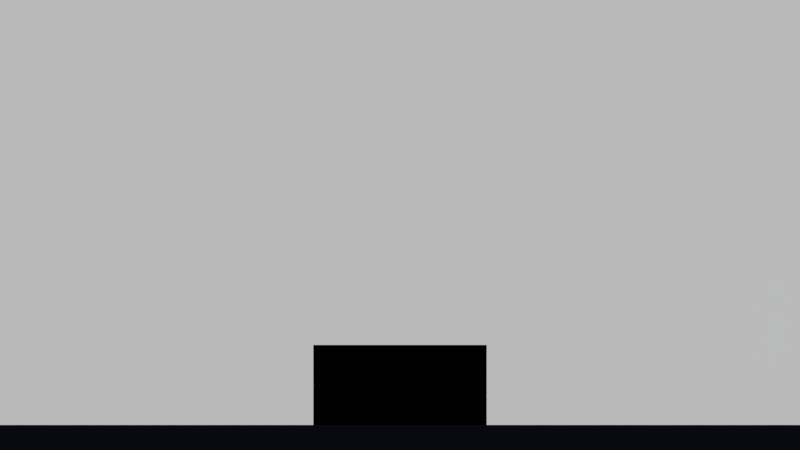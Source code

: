 # Source: waveminer.blend  (saved by Blender 2.78.0; exported with 4.5.12 LTS)
import bpy
from mathutils import Matrix  # noqa: F401  (used for matrix-valued properties, if any)

bpy.ops.wm.read_factory_settings(use_empty=True)
scene = bpy.context.scene
scene.name = 'Scene'

# ---- collections
col_collection_1 = bpy.data.collections.new('Collection 1'); scene.collection.children.link(col_collection_1)
col_collection_2 = bpy.data.collections.new('Collection 2'); scene.collection.children.link(col_collection_2)
col_collection_2.hide_render = True
col_collection_2.hide_viewport = True
col_collection_3 = bpy.data.collections.new('Collection 3'); scene.collection.children.link(col_collection_3)
col_collection_3.hide_render = True
col_collection_3.hide_viewport = True
col_collection_4 = bpy.data.collections.new('Collection 4'); scene.collection.children.link(col_collection_4)
col_collection_4.hide_render = True
col_collection_4.hide_viewport = True
col_collection_5 = bpy.data.collections.new('Collection 5'); scene.collection.children.link(col_collection_5)
col_collection_5.hide_render = True
col_collection_5.hide_viewport = True

# ---- materials (node trees are filled in below, after node groups)
mat_main_title = bpy.data.materials.new('main_title')
mat_main_title.alpha_threshold = 0.0
mat_main_title.use_transparent_shadow = False
mat_main_title.roughness = 0.5
mat_main_play = bpy.data.materials.new('main_play')
mat_main_play.alpha_threshold = 0.0
mat_main_play.use_transparent_shadow = False
mat_main_play.roughness = 0.5
mat_goal = bpy.data.materials.new('goal')
mat_goal.alpha_threshold = 0.0
mat_goal.use_transparent_shadow = False
mat_goal.diffuse_color = (0.0, 0.0, 0.0, 1.0)
mat_goal.roughness = 0.5
mat_material = bpy.data.materials.new('Material')
mat_material.alpha_threshold = 0.0
mat_material.use_transparent_shadow = False
mat_material.diffuse_color = (0.6, 0.8, 0.5001, 1.0)
mat_material.roughness = 0.5
mat_material.line_color = (0.0, 0.0, 0.0, 1.0)
mat_material_002 = bpy.data.materials.new('Material.002')
mat_material_002.alpha_threshold = 0.0
mat_material_002.use_transparent_shadow = False
mat_material_002.diffuse_color = (0.108, 0.8, 0.7771, 1.0)
mat_material_002.roughness = 0.5
mat_parallax1_001 = bpy.data.materials.new('parallax1.001')
mat_parallax1_001.alpha_threshold = 0.0
mat_parallax1_001.use_transparent_shadow = False
mat_parallax1_001.diffuse_color = (0.0, 0.0, 0.0, 1.0)
mat_parallax1_001.roughness = 0.5
mat_parallax1 = bpy.data.materials.new('parallax1')
mat_parallax1.alpha_threshold = 0.0
mat_parallax1.use_transparent_shadow = False
mat_parallax1.diffuse_color = (0.004025, 0.004391, 0.008568, 1.0)
mat_parallax1.roughness = 0.5
mat_hud = bpy.data.materials.new('hud')
mat_hud.alpha_threshold = 0.0
mat_hud.use_transparent_shadow = False
mat_hud.diffuse_color = (0.0, 0.0, 0.0, 1.0)
mat_hud.roughness = 0.5
mat_material_001 = bpy.data.materials.new('Material.001')
mat_material_001.alpha_threshold = 0.0
mat_material_001.use_transparent_shadow = False
mat_material_001.diffuse_color = (0.8, 0.0, 0.01082, 1.0)
mat_material_001.roughness = 0.5
mat_material_008 = bpy.data.materials.new('Material.008')
mat_material_008.alpha_threshold = 0.0
mat_material_008.use_transparent_shadow = False
mat_material_008.roughness = 0.5
mat_scrap004 = bpy.data.materials.new('Scrap004')
mat_scrap004.alpha_threshold = 0.0
mat_scrap004.use_transparent_shadow = False
mat_scrap004.diffuse_color = (0.0, 0.0, 0.0, 1.0)
mat_scrap004.roughness = 0.5
mat_scrap003 = bpy.data.materials.new('Scrap003')
mat_scrap003.alpha_threshold = 0.0
mat_scrap003.use_transparent_shadow = False
mat_scrap003.diffuse_color = (0.0, 0.0, 0.0, 1.0)
mat_scrap003.roughness = 0.5
mat_material_006 = bpy.data.materials.new('Material.006')
mat_material_006.alpha_threshold = 0.0
mat_material_006.use_transparent_shadow = False
mat_material_006.roughness = 0.5
mat_material_005 = bpy.data.materials.new('Material.005')
mat_material_005.alpha_threshold = 0.0
mat_material_005.use_transparent_shadow = False
mat_material_005.diffuse_color = (0.4969, 0.7305, 0.9647, 1.0)
mat_material_005.roughness = 0.5
mat_material_004 = bpy.data.materials.new('Material.004')
mat_material_004.alpha_threshold = 0.0
mat_material_004.use_transparent_shadow = False
mat_material_004.diffuse_color = (0.1274, 0.4621, 0.9216, 1.0)
mat_material_004.roughness = 0.5
mat_material_003 = bpy.data.materials.new('Material.003')
mat_material_003.alpha_threshold = 0.0
mat_material_003.use_transparent_shadow = False
mat_material_003.diffuse_color = (0.01521, 0.305, 0.8963, 1.0)
mat_material_003.roughness = 0.5
mat_scrap001 = bpy.data.materials.new('Scrap001')
mat_scrap001.alpha_threshold = 0.0
mat_scrap001.use_transparent_shadow = False
mat_scrap001.diffuse_color = (0.0, 0.0, 0.0, 1.0)
mat_scrap001.roughness = 0.5
mat_scrap005 = bpy.data.materials.new('Scrap005')
mat_scrap005.alpha_threshold = 0.0
mat_scrap005.use_transparent_shadow = False
mat_scrap005.diffuse_color = (0.4706, 1.0, 0.0, 1.0)
mat_scrap005.roughness = 0.5
mat_scrap002 = bpy.data.materials.new('Scrap002')
mat_scrap002.alpha_threshold = 0.0
mat_scrap002.use_transparent_shadow = False
mat_scrap002.diffuse_color = (0.0, 0.0, 0.0, 1.0)
mat_scrap002.roughness = 0.5
mat_input_twinkle_3 = bpy.data.materials.new('input_twinkle_3')
mat_input_twinkle_3.alpha_threshold = 0.0
mat_input_twinkle_3.use_transparent_shadow = False
mat_input_twinkle_3.diffuse_color = (0.0, 0.0, 0.0, 1.0)
mat_input_twinkle_3.roughness = 0.5
mat_input_twinkle_2 = bpy.data.materials.new('input_twinkle_2')
mat_input_twinkle_2.alpha_threshold = 0.0
mat_input_twinkle_2.use_transparent_shadow = False
mat_input_twinkle_2.diffuse_color = (0.0, 0.0, 0.0, 1.0)
mat_input_twinkle_2.roughness = 0.5
mat_input_twinkle_1 = bpy.data.materials.new('input_twinkle_1')
mat_input_twinkle_1.alpha_threshold = 0.0
mat_input_twinkle_1.use_transparent_shadow = False
mat_input_twinkle_1.diffuse_color = (0.0, 0.0, 0.0, 1.0)
mat_input_twinkle_1.roughness = 0.5
mat_player_scared_5 = bpy.data.materials.new('player_scared_5')
mat_player_scared_5.alpha_threshold = 0.0
mat_player_scared_5.use_transparent_shadow = False
mat_player_scared_5.diffuse_color = (0.0, 0.0, 0.0, 1.0)
mat_player_scared_5.roughness = 0.5
mat_player_scared_4 = bpy.data.materials.new('player_scared_4')
mat_player_scared_4.alpha_threshold = 0.0
mat_player_scared_4.use_transparent_shadow = False
mat_player_scared_4.diffuse_color = (0.0, 0.0, 0.0, 1.0)
mat_player_scared_4.roughness = 0.5
mat_player_scared_3 = bpy.data.materials.new('player_scared_3')
mat_player_scared_3.alpha_threshold = 0.0
mat_player_scared_3.use_transparent_shadow = False
mat_player_scared_3.diffuse_color = (0.0, 0.0, 0.0, 1.0)
mat_player_scared_3.roughness = 0.5
mat_player_scared_2 = bpy.data.materials.new('player_scared_2')
mat_player_scared_2.alpha_threshold = 0.0
mat_player_scared_2.use_transparent_shadow = False
mat_player_scared_2.diffuse_color = (0.0, 0.0, 0.0, 1.0)
mat_player_scared_2.roughness = 0.5
mat_player_scared_1_001 = bpy.data.materials.new('player_scared_1.001')
mat_player_scared_1_001.alpha_threshold = 0.0
mat_player_scared_1_001.use_transparent_shadow = False
mat_player_scared_1_001.diffuse_color = (0.0, 0.0, 0.0, 1.0)
mat_player_scared_1_001.roughness = 0.5
mat_asteroid_rotate_12 = bpy.data.materials.new('asteroid_rotate_12')
mat_asteroid_rotate_12.alpha_threshold = 0.0
mat_asteroid_rotate_12.use_transparent_shadow = False
mat_asteroid_rotate_12.diffuse_color = (0.0, 0.0, 0.0, 1.0)
mat_asteroid_rotate_12.roughness = 0.5
mat_asteroid_rotate_11 = bpy.data.materials.new('asteroid_rotate_11')
mat_asteroid_rotate_11.alpha_threshold = 0.0
mat_asteroid_rotate_11.use_transparent_shadow = False
mat_asteroid_rotate_11.diffuse_color = (0.0, 0.0, 0.0, 1.0)
mat_asteroid_rotate_11.roughness = 0.5
mat_asteroid_rotate_10 = bpy.data.materials.new('asteroid_rotate_10')
mat_asteroid_rotate_10.alpha_threshold = 0.0
mat_asteroid_rotate_10.use_transparent_shadow = False
mat_asteroid_rotate_10.diffuse_color = (0.0, 0.0, 0.0, 1.0)
mat_asteroid_rotate_10.roughness = 0.5
mat_asteroid_rotate_9 = bpy.data.materials.new('asteroid_rotate_9')
mat_asteroid_rotate_9.alpha_threshold = 0.0
mat_asteroid_rotate_9.use_transparent_shadow = False
mat_asteroid_rotate_9.diffuse_color = (0.0, 0.0, 0.0, 1.0)
mat_asteroid_rotate_9.roughness = 0.5
mat_asteroid_rotate_8 = bpy.data.materials.new('asteroid_rotate_8')
mat_asteroid_rotate_8.alpha_threshold = 0.0
mat_asteroid_rotate_8.use_transparent_shadow = False
mat_asteroid_rotate_8.diffuse_color = (0.0, 0.0, 0.0, 1.0)
mat_asteroid_rotate_8.roughness = 0.5
mat_asteroid_rotate_7 = bpy.data.materials.new('asteroid_rotate_7')
mat_asteroid_rotate_7.alpha_threshold = 0.0
mat_asteroid_rotate_7.use_transparent_shadow = False
mat_asteroid_rotate_7.diffuse_color = (0.0, 0.0, 0.0, 1.0)
mat_asteroid_rotate_7.roughness = 0.5
mat_asteroid_rotate_6 = bpy.data.materials.new('asteroid_rotate_6')
mat_asteroid_rotate_6.alpha_threshold = 0.0
mat_asteroid_rotate_6.use_transparent_shadow = False
mat_asteroid_rotate_6.diffuse_color = (0.0, 0.0, 0.0, 1.0)
mat_asteroid_rotate_6.roughness = 0.5
mat_asteroid_rotate_5 = bpy.data.materials.new('asteroid_rotate_5')
mat_asteroid_rotate_5.alpha_threshold = 0.0
mat_asteroid_rotate_5.use_transparent_shadow = False
mat_asteroid_rotate_5.diffuse_color = (0.0, 0.0, 0.0, 1.0)
mat_asteroid_rotate_5.roughness = 0.5
mat_asteroid_rotate_4 = bpy.data.materials.new('asteroid_rotate_4')
mat_asteroid_rotate_4.alpha_threshold = 0.0
mat_asteroid_rotate_4.use_transparent_shadow = False
mat_asteroid_rotate_4.diffuse_color = (0.0, 0.0, 0.0, 1.0)
mat_asteroid_rotate_4.roughness = 0.5
mat_asteroid_rotate_3 = bpy.data.materials.new('asteroid_rotate_3')
mat_asteroid_rotate_3.alpha_threshold = 0.0
mat_asteroid_rotate_3.use_transparent_shadow = False
mat_asteroid_rotate_3.diffuse_color = (0.0, 0.0, 0.0, 1.0)
mat_asteroid_rotate_3.roughness = 0.5
mat_asteroid_rotate_2 = bpy.data.materials.new('asteroid_rotate_2')
mat_asteroid_rotate_2.alpha_threshold = 0.0
mat_asteroid_rotate_2.use_transparent_shadow = False
mat_asteroid_rotate_2.diffuse_color = (0.0, 0.0, 0.0, 1.0)
mat_asteroid_rotate_2.roughness = 0.5
mat_asteroid_rotate_1 = bpy.data.materials.new('asteroid_rotate_1')
mat_asteroid_rotate_1.alpha_threshold = 0.0
mat_asteroid_rotate_1.use_transparent_shadow = False
mat_asteroid_rotate_1.diffuse_color = (0.0, 0.0, 0.0, 1.0)
mat_asteroid_rotate_1.roughness = 0.5
mat_material_007 = bpy.data.materials.new('Material.007')
mat_material_007.alpha_threshold = 0.0
mat_material_007.use_transparent_shadow = False
mat_material_007.roughness = 0.5
mat_stars_3_4 = bpy.data.materials.new('stars_3_4')
mat_stars_3_4.alpha_threshold = 0.0
mat_stars_3_4.use_transparent_shadow = False
mat_stars_3_4.diffuse_color = (0.0, 0.0, 0.0, 1.0)
mat_stars_3_4.roughness = 0.5
mat_stars_3_3 = bpy.data.materials.new('stars_3_3')
mat_stars_3_3.alpha_threshold = 0.0
mat_stars_3_3.use_transparent_shadow = False
mat_stars_3_3.diffuse_color = (0.0, 0.0, 0.0, 1.0)
mat_stars_3_3.roughness = 0.5
mat_stars_3_2 = bpy.data.materials.new('stars_3_2')
mat_stars_3_2.alpha_threshold = 0.0
mat_stars_3_2.use_transparent_shadow = False
mat_stars_3_2.diffuse_color = (0.0, 0.0, 0.0, 1.0)
mat_stars_3_2.roughness = 0.5
mat_stars_3_1 = bpy.data.materials.new('stars_3_1')
mat_stars_3_1.alpha_threshold = 0.0
mat_stars_3_1.use_transparent_shadow = False
mat_stars_3_1.diffuse_color = (0.0, 0.0, 0.0, 1.0)
mat_stars_3_1.roughness = 0.5
mat_stars_2_4 = bpy.data.materials.new('stars_2_4')
mat_stars_2_4.alpha_threshold = 0.0
mat_stars_2_4.use_transparent_shadow = False
mat_stars_2_4.diffuse_color = (0.0, 0.0, 0.0, 1.0)
mat_stars_2_4.roughness = 0.5
mat_stars_2_3 = bpy.data.materials.new('stars_2_3')
mat_stars_2_3.alpha_threshold = 0.0
mat_stars_2_3.use_transparent_shadow = False
mat_stars_2_3.diffuse_color = (0.0, 0.0, 0.0, 1.0)
mat_stars_2_3.roughness = 0.5
mat_stars_2_2 = bpy.data.materials.new('stars_2_2')
mat_stars_2_2.alpha_threshold = 0.0
mat_stars_2_2.use_transparent_shadow = False
mat_stars_2_2.diffuse_color = (0.0, 0.0, 0.0, 1.0)
mat_stars_2_2.roughness = 0.5
mat_stars_2_1 = bpy.data.materials.new('stars_2_1')
mat_stars_2_1.alpha_threshold = 0.0
mat_stars_2_1.use_transparent_shadow = False
mat_stars_2_1.diffuse_color = (0.0, 0.0, 0.0, 1.0)
mat_stars_2_1.roughness = 0.5
mat_stars_1_4 = bpy.data.materials.new('stars_1_4')
mat_stars_1_4.alpha_threshold = 0.0
mat_stars_1_4.use_transparent_shadow = False
mat_stars_1_4.diffuse_color = (0.0, 0.0, 0.0, 1.0)
mat_stars_1_4.roughness = 0.5
mat_stars_1_3 = bpy.data.materials.new('stars_1_3')
mat_stars_1_3.alpha_threshold = 0.0
mat_stars_1_3.use_transparent_shadow = False
mat_stars_1_3.diffuse_color = (0.0, 0.0, 0.0, 1.0)
mat_stars_1_3.roughness = 0.5
mat_stars_1_2 = bpy.data.materials.new('stars_1_2')
mat_stars_1_2.alpha_threshold = 0.0
mat_stars_1_2.use_transparent_shadow = False
mat_stars_1_2.diffuse_color = (0.0, 0.0, 0.0, 1.0)
mat_stars_1_2.roughness = 0.5
mat_stars_1_1 = bpy.data.materials.new('stars_1_1')
mat_stars_1_1.alpha_threshold = 0.0
mat_stars_1_1.use_transparent_shadow = False
mat_stars_1_1.diffuse_color = (0.0, 0.0, 0.0, 1.0)
mat_stars_1_1.roughness = 0.5
mat_player_happy_1 = bpy.data.materials.new('player_happy_1')
mat_player_happy_1.alpha_threshold = 0.0
mat_player_happy_1.use_transparent_shadow = False
mat_player_happy_1.diffuse_color = (0.0, 0.0, 0.0, 1.0)
mat_player_happy_1.roughness = 0.5
mat_player_calc_1 = bpy.data.materials.new('player_calc_1')
mat_player_calc_1.alpha_threshold = 0.0
mat_player_calc_1.use_transparent_shadow = False
mat_player_calc_1.diffuse_color = (0.0, 0.0, 0.0, 1.0)
mat_player_calc_1.roughness = 0.5
mat_prize_3 = bpy.data.materials.new('prize_3')
mat_prize_3.alpha_threshold = 0.0
mat_prize_3.use_transparent_shadow = False
mat_prize_3.diffuse_color = (0.0, 0.0, 0.0, 1.0)
mat_prize_3.roughness = 0.5
mat_prize_2 = bpy.data.materials.new('prize_2')
mat_prize_2.alpha_threshold = 0.0
mat_prize_2.use_transparent_shadow = False
mat_prize_2.diffuse_color = (0.0, 0.0, 0.0, 1.0)
mat_prize_2.roughness = 0.5
mat_prize_1 = bpy.data.materials.new('prize_1')
mat_prize_1.alpha_threshold = 0.0
mat_prize_1.use_transparent_shadow = False
mat_prize_1.diffuse_color = (0.0, 0.0, 0.0, 1.0)
mat_prize_1.roughness = 0.5

# ---- material node trees

# ---- world
world_world = bpy.data.worlds.new('World'); scene.world = world_world
world_world.color = (0.004025, 0.004391, 0.008568)
world_world.use_sun_shadow = False
world_world.sun_shadow_jitter_overblur = 0.0
world_world.cycles.sampling_method = 'MANUAL'

# ---- cameras
cam_camera = bpy.data.cameras.new('Camera')
cam_camera.type = 'ORTHO'
cam_camera.clip_end = 100.0
cam_camera.lens = 35.0
cam_camera.sensor_width = 32.0
cam_camera.sensor_height = 18.0
cam_camera.ortho_scale = 10.0
cam_camera.dof.focus_distance = 0.0
cam_camera.dof.aperture_fstop = 128.0

# ---- meshes
me_main_title = bpy.data.meshes.new('main_title')
me_main_title.from_pydata([(-0.8889, -0.5, 0.0), (0.8889, -0.5, 0.0), (-0.8889, 0.5, 0.0), (0.8889, 0.5, 0.0)], [], [(0, 1, 3, 2)])
_uv = me_main_title.uv_layers.new(name='UVMap')
_uv.uv.foreach_set('vector', [0.0, 0.0, 1.0, 0.0, 1.0, 1.0, 0.0, 1.0])
me_main_title.materials.append(mat_main_title)
me_main_title.use_remesh_preserve_volume = False
me_main_title.use_remesh_preserve_attributes = False
me_main_title.use_mirror_vertex_groups = False
me_main_title.update()
me_main_play = bpy.data.meshes.new('main_play')
me_main_play.from_pydata([(-1.083, -0.5, 0.0), (1.083, -0.5, 0.0), (-1.083, 0.5, 0.0), (1.083, 0.5, 0.0)], [], [(0, 1, 3, 2)])
_uv = me_main_play.uv_layers.new(name='UVMap')
_uv.uv.foreach_set('vector', [0.0, 0.0, 1.0, 0.0, 1.0, 1.0, 0.0, 1.0])
me_main_play.materials.append(mat_main_play)
me_main_play.use_remesh_preserve_volume = False
me_main_play.use_remesh_preserve_attributes = False
me_main_play.use_mirror_vertex_groups = False
me_main_play.update()
me_goal_001 = bpy.data.meshes.new('goal.001')
me_goal_001.from_pydata([(-0.1259, -0.5, 0.0), (0.1259, -0.5, 0.0), (-0.1259, 0.5, 0.0), (0.1259, 0.5, 0.0)], [], [(0, 1, 3, 2)])
_uv = me_goal_001.uv_layers.new(name='UVMap')
_uv.uv.foreach_set('vector', [0.0, -4.5, 1.0, -4.5, 1.0, 5.5, 0.0, 5.5])
me_goal_001.materials.append(mat_goal)
me_goal_001.use_remesh_preserve_volume = False
me_goal_001.use_remesh_preserve_attributes = False
me_goal_001.use_mirror_vertex_groups = False
me_goal_001.update()
me_cube_002 = bpy.data.meshes.new('Cube.002')
me_cube_002.from_pydata([(-0.2, -30.0, -0.2), (-0.2, -30.0, 0.2), (-0.2, 30.0, -0.2), (-0.2, 30.0, 0.2), (0.2, -30.0, -0.2), (0.2, -30.0, 0.2), (0.2, 30.0, -0.2), (0.2, 30.0, 0.2)], [], [(0, 1, 3, 2), (2, 3, 7, 6), (6, 7, 5, 4), (4, 5, 1, 0), (2, 6, 4, 0), (7, 3, 1, 5)])
me_cube_002.use_remesh_preserve_volume = False
me_cube_002.use_remesh_preserve_attributes = False
me_cube_002.use_mirror_vertex_groups = False
me_cube_002.update()
me_cube = bpy.data.meshes.new('Cube')
me_cube.from_pydata([(0.2, 0.2, -0.2), (0.2, -0.2, -0.2), (-0.2, -0.2, -0.2), (-0.2, 0.2, -0.2), (0.2, 0.2, 0.2), (0.2, -0.2, 0.2), (-0.2, -0.2, 0.2), (-0.2, 0.2, 0.2)], [], [(0, 1, 2, 3), (4, 7, 6, 5), (0, 4, 5, 1), (1, 5, 6, 2), (2, 6, 7, 3), (4, 0, 3, 7)])
me_cube.materials.append(mat_material)
me_cube.use_remesh_preserve_volume = False
me_cube.use_remesh_preserve_attributes = False
me_cube.use_mirror_vertex_groups = False
me_cube.update()
me_plane_007 = bpy.data.meshes.new('Plane.007')
me_plane_007.from_pydata([(-0.179, -0.179, 0.0), (0.179, -0.179, 0.0), (-0.179, 0.179, 0.0), (0.179, 0.179, 0.0)], [], [(0, 1, 3, 2)])
me_plane_007.materials.append(mat_material_002)
me_plane_007.use_remesh_preserve_volume = False
me_plane_007.use_remesh_preserve_attributes = False
me_plane_007.use_mirror_vertex_groups = False
me_plane_007.update()
me_plane = bpy.data.meshes.new('Plane')
me_plane.from_pydata([(-0.179, -0.179, 0.0), (0.179, -0.179, 0.0), (-0.179, 0.179, 0.0), (0.179, 0.179, 0.0)], [], [(0, 1, 3, 2)])
me_plane.materials.append(mat_material_002)
me_plane.use_remesh_preserve_volume = False
me_plane.use_remesh_preserve_attributes = False
me_plane.use_mirror_vertex_groups = False
me_plane.update()
me_plane_011 = bpy.data.meshes.new('Plane.011')
me_plane_011.from_pydata([(-0.06913, -0.06913, 0.0), (0.06913, -0.06913, 0.0), (-0.06913, 0.06913, 0.0), (0.06913, 0.06913, 0.0)], [], [(0, 1, 3, 2)])
me_plane_011.materials.append(mat_material_002)
me_plane_011.use_remesh_preserve_volume = False
me_plane_011.use_remesh_preserve_attributes = False
me_plane_011.use_mirror_vertex_groups = False
me_plane_011.update()
me_parallax1_002 = bpy.data.meshes.new('parallax1.002')
me_parallax1_002.from_pydata([(-0.8889, -0.5, 0.0), (0.8889, -0.5, 0.0), (-0.8889, 0.5, 0.0), (0.8889, 0.5, 0.0)], [], [(0, 1, 3, 2)])
_uv = me_parallax1_002.uv_layers.new(name='UVMap')
_uv.uv.foreach_set('vector', [-1.15, -1.15, 2.15, -1.15, 2.15, 2.15, -1.15, 2.15])
me_parallax1_002.materials.append(mat_parallax1_001)
me_parallax1_002.use_remesh_preserve_volume = False
me_parallax1_002.use_remesh_preserve_attributes = False
me_parallax1_002.use_mirror_vertex_groups = False
me_parallax1_002.update()
me_parallax1 = bpy.data.meshes.new('parallax1')
me_parallax1.from_pydata([(-0.8889, -0.5, 0.0), (0.8889, -0.5, 0.0), (-0.8889, 0.5, 0.0), (0.8889, 0.5, 0.0)], [], [(0, 1, 3, 2)])
_uv = me_parallax1.uv_layers.new(name='UVMap')
_uv.uv.foreach_set('vector', [0.0, 0.0, 1.0, 0.0, 1.0, 1.0, 0.0, 1.0])
me_parallax1.materials.append(mat_parallax1)
me_parallax1.use_remesh_preserve_volume = False
me_parallax1.use_remesh_preserve_attributes = False
me_parallax1.use_mirror_vertex_groups = False
me_parallax1.update()
me_hud = bpy.data.meshes.new('hud')
me_hud.from_pydata([(0.0, -0.5, 0.0), (2.417, -0.5, 0.0), (0.0, 0.5, 0.0), (2.417, 0.5, 0.0), (0.0, 0.0, 0.0), (2.417, 0.0, 0.0)], [], [(4, 5, 3, 2), (0, 1, 5, 4)])
_uv = me_hud.uv_layers.new(name='UVMap')
_uv.uv.foreach_set('vector', [0.0, 0.5, 1.0, 0.5, 1.0, 1.0, 0.0, 1.0, 0.0, 0.0, 1.0, 0.0, 1.0, 0.5, 0.0, 0.5])
me_hud.materials.append(mat_hud)
me_hud.use_remesh_preserve_volume = False
me_hud.use_remesh_preserve_attributes = False
me_hud.use_mirror_vertex_groups = False
me_hud.update()
me_plane_009 = bpy.data.meshes.new('Plane.009')
me_plane_009.from_pydata([(-1.0, -1.0, 0.0), (1.0, -1.0, 0.0), (-1.0, 1.0, 0.0), (1.0, 1.0, 0.0)], [], [(0, 1, 3, 2)])
me_plane_009.use_remesh_preserve_volume = False
me_plane_009.use_remesh_preserve_attributes = False
me_plane_009.use_mirror_vertex_groups = False
me_plane_009.update()
me_plane_039 = bpy.data.meshes.new('Plane.039')
me_plane_039.from_pydata([(-1.0, -1.0, 0.0), (1.0, -1.0, 0.0), (-1.0, 1.0, 0.0), (1.0, 1.0, 0.0)], [], [(0, 1, 3, 2)])
me_plane_039.materials.append(mat_material_001)
me_plane_039.use_remesh_preserve_volume = False
me_plane_039.use_remesh_preserve_attributes = False
me_plane_039.use_mirror_vertex_groups = False
me_plane_039.update()
me_plane_001 = bpy.data.meshes.new('Plane.001')
me_plane_001.from_pydata([(-1.0, -1.0, 0.0), (1.0, -1.0, 0.0), (-1.0, 1.0, 0.0), (1.0, 1.0, 0.0)], [], [(0, 1, 3, 2)])
me_plane_001.materials.append(mat_material_001)
me_plane_001.use_remesh_preserve_volume = False
me_plane_001.use_remesh_preserve_attributes = False
me_plane_001.use_mirror_vertex_groups = False
me_plane_001.update()
me_plane_008 = bpy.data.meshes.new('Plane.008')
me_plane_008.from_pydata([(-1.0, -1.0, 0.0), (1.0, -1.0, 0.0), (-1.0, 1.0, 0.0), (1.0, 1.0, 0.0)], [], [(0, 1, 3, 2)])
_uv = me_plane_008.uv_layers.new(name='UVMap')
_uv.uv.foreach_set('vector', [0.0001, 9.998e-05, 0.9999, 9.998e-05, 0.9999, 0.9999, 9.998e-05, 0.9999])
me_plane_008.materials.append(mat_material_008)
me_plane_008.use_remesh_preserve_volume = False
me_plane_008.use_remesh_preserve_attributes = False
me_plane_008.use_mirror_vertex_groups = False
me_plane_008.update()
me_plane_012 = bpy.data.meshes.new('Plane.012')
me_plane_012.from_pydata([(-1.5, -1.5, 0.0), (1.5, -1.5, 0.0), (-1.5, 1.5, 0.0), (1.5, 1.5, 0.0)], [], [(0, 1, 3, 2)])
me_plane_012.use_remesh_preserve_volume = False
me_plane_012.use_remesh_preserve_attributes = False
me_plane_012.use_mirror_vertex_groups = False
me_plane_012.update()
me_cube_006 = bpy.data.meshes.new('Cube.006')
me_cube_006.from_pydata([(-0.12, -0.12, -0.12), (-0.12, -0.12, 0.12), (-0.12, 0.12, -0.12), (-0.12, 0.12, 0.12), (0.12, -0.12, -0.12), (0.12, -0.12, 0.12), (0.12, 0.12, -0.12), (0.12, 0.12, 0.12)], [], [(0, 1, 3, 2), (2, 3, 7, 6), (6, 7, 5, 4), (4, 5, 1, 0), (2, 6, 4, 0), (7, 3, 1, 5)])
_uv = me_cube_006.uv_layers.new(name='UVMap')
_uv.uv.foreach_set('vector', [0.0, 0.0, 0.0, 0.0, 0.0, 0.0, 0.0, 0.0, 0.0, 0.0, 0.0, 0.0, 0.0, 0.0, 0.0, 0.0, 0.0, 0.0, 0.0, 0.0, 0.0, 0.0, 0.0, 0.0, 0.0, 0.0, 0.0, 0.0, 0.0, 0.0, 0.0, 0.0, 0.0, 0.0, 0.0, 0.0, 0.0, 0.0, 0.0, 0.0, 0.0, 0.0, 0.0, 0.0, 0.0, 0.0, 0.0, 0.0])
me_cube_006.materials.append(mat_scrap004)
me_cube_006.use_remesh_preserve_volume = False
me_cube_006.use_remesh_preserve_attributes = False
me_cube_006.use_mirror_vertex_groups = False
me_cube_006.update()
me_cube_005 = bpy.data.meshes.new('Cube.005')
me_cube_005.from_pydata([(-0.12, -0.12, -0.12), (-0.12, -0.12, 0.12), (-0.12, 0.12, -0.12), (-0.12, 0.12, 0.12), (0.12, -0.12, -0.12), (0.12, -0.12, 0.12), (0.12, 0.12, -0.12), (0.12, 0.12, 0.12)], [], [(0, 1, 3, 2), (2, 3, 7, 6), (6, 7, 5, 4), (4, 5, 1, 0), (2, 6, 4, 0), (7, 3, 1, 5)])
_uv = me_cube_005.uv_layers.new(name='UVMap')
_uv.uv.foreach_set('vector', [0.0, 0.0, 0.0, 0.0, 0.0, 0.0, 0.0, 0.0, 0.0, 0.0, 0.0, 0.0, 0.0, 0.0, 0.0, 0.0, 0.0, 0.0, 0.0, 0.0, 0.0, 0.0, 0.0, 0.0, 0.0, 0.0, 0.0, 0.0, 0.0, 0.0, 0.0, 0.0, 0.0, 0.0, 0.0, 0.0, 0.0, 0.0, 0.0, 0.0, 0.0, 0.0, 0.0, 0.0, 0.0, 0.0, 0.0, 0.0])
me_cube_005.materials.append(mat_scrap004)
me_cube_005.materials.append(mat_scrap003)
me_cube_005.use_remesh_preserve_volume = False
me_cube_005.use_remesh_preserve_attributes = False
me_cube_005.use_mirror_vertex_groups = False
me_cube_005.update()
me_plane_005 = bpy.data.meshes.new('Plane.005')
me_plane_005.from_pydata([(-0.25, -0.25, 0.0), (0.25, -0.25, 0.0), (-0.25, 0.25, 0.0), (0.25, 0.25, 0.0)], [], [(0, 1, 3, 2)])
me_plane_005.materials.append(mat_material_006)
me_plane_005.use_remesh_preserve_volume = False
me_plane_005.use_remesh_preserve_attributes = False
me_plane_005.use_mirror_vertex_groups = False
me_plane_005.update()
me_plane_004 = bpy.data.meshes.new('Plane.004')
me_plane_004.from_pydata([(-0.03674, -0.03674, 0.0), (0.03674, -0.03674, 0.0), (-0.03674, 0.03674, 0.0), (0.03674, 0.03674, 0.0)], [], [(0, 1, 3, 2)])
me_plane_004.materials.append(mat_material_005)
me_plane_004.use_remesh_preserve_volume = False
me_plane_004.use_remesh_preserve_attributes = False
me_plane_004.use_mirror_vertex_groups = False
me_plane_004.update()
me_plane_003 = bpy.data.meshes.new('Plane.003')
me_plane_003.from_pydata([(-0.03674, -0.03674, 0.0), (0.03674, -0.03674, 0.0), (-0.03674, 0.03674, 0.0), (0.03674, 0.03674, 0.0)], [], [(0, 1, 3, 2)])
me_plane_003.materials.append(mat_material_004)
me_plane_003.use_remesh_preserve_volume = False
me_plane_003.use_remesh_preserve_attributes = False
me_plane_003.use_mirror_vertex_groups = False
me_plane_003.update()
me_plane_002 = bpy.data.meshes.new('Plane.002')
me_plane_002.from_pydata([(-0.03674, -0.03674, 0.0), (0.03674, -0.03674, 0.0), (-0.03674, 0.03674, 0.0), (0.03674, 0.03674, 0.0)], [], [(0, 1, 3, 2)])
me_plane_002.materials.append(mat_material_003)
me_plane_002.use_remesh_preserve_volume = False
me_plane_002.use_remesh_preserve_attributes = False
me_plane_002.use_mirror_vertex_groups = False
me_plane_002.update()
me_cube_009 = bpy.data.meshes.new('Cube.009')
me_cube_009.from_pydata([(-0.125, -0.125, 0.1416), (0.125, -0.125, 0.1416), (-0.125, 0.125, 0.1416), (0.125, 0.125, 0.1416), (-0.12, -0.12, -0.12), (-0.12, -0.12, 0.12), (-0.12, 0.12, -0.12), (-0.12, 0.12, 0.12), (0.12, -0.12, -0.12), (0.12, -0.12, 0.12), (0.12, 0.12, -0.12), (0.12, 0.12, 0.12)], [], [(0, 1, 3, 2), (4, 5, 7, 6), (6, 7, 11, 10), (10, 11, 9, 8), (8, 9, 5, 4), (6, 10, 8, 4), (11, 7, 5, 9)])
me_cube_009.polygons.foreach_set('material_index', [1, 0, 0, 0, 0, 0, 0])
_uv = me_cube_009.uv_layers.new(name='UVMap')
_uv.uv.foreach_set('vector', [0.0, 0.0, 1.0, 0.0, 1.0, 1.0, 0.0, 1.0, 0.0, 0.0, 0.0, 0.0, 0.0, 0.0, 0.0, 0.0, 0.0, 0.0, 0.0, 0.0, 0.0, 0.0, 0.0, 0.0, 0.0, 0.0, 0.0, 0.0, 0.0, 0.0, 0.0, 0.0, 0.0, 0.0, 0.0, 0.0, 0.0, 0.0, 0.0, 0.0, 0.0, 0.0, 0.0, 0.0, 0.0, 0.0, 0.0, 0.0, 0.0, 0.0, 0.0, 0.0, 0.0, 0.0, 0.0, 0.0])
me_cube_009.materials.append(mat_scrap004)
me_cube_009.materials.append(mat_scrap003)
me_cube_009.use_remesh_preserve_volume = False
me_cube_009.use_remesh_preserve_attributes = False
me_cube_009.use_mirror_vertex_groups = False
me_cube_009.update()
me_cube_008 = bpy.data.meshes.new('Cube.008')
me_cube_008.from_pydata([(-0.125, -0.125, 0.1416), (0.125, -0.125, 0.1416), (-0.125, 0.125, 0.1416), (0.125, 0.125, 0.1416), (-0.12, -0.12, -0.12), (-0.12, -0.12, 0.12), (-0.12, 0.12, -0.12), (-0.12, 0.12, 0.12), (0.12, -0.12, -0.12), (0.12, -0.12, 0.12), (0.12, 0.12, -0.12), (0.12, 0.12, 0.12)], [], [(0, 1, 3, 2), (4, 5, 7, 6), (6, 7, 11, 10), (10, 11, 9, 8), (8, 9, 5, 4), (6, 10, 8, 4), (11, 7, 5, 9)])
me_cube_008.polygons.foreach_set('material_index', [1, 0, 0, 0, 0, 0, 0])
_uv = me_cube_008.uv_layers.new(name='UVMap')
_uv.uv.foreach_set('vector', [0.0, 0.0, 1.0, 0.0, 1.0, 1.0, 0.0, 1.0, 0.0, 0.0, 0.0, 0.0, 0.0, 0.0, 0.0, 0.0, 0.0, 0.0, 0.0, 0.0, 0.0, 0.0, 0.0, 0.0, 0.0, 0.0, 0.0, 0.0, 0.0, 0.0, 0.0, 0.0, 0.0, 0.0, 0.0, 0.0, 0.0, 0.0, 0.0, 0.0, 0.0, 0.0, 0.0, 0.0, 0.0, 0.0, 0.0, 0.0, 0.0, 0.0, 0.0, 0.0, 0.0, 0.0, 0.0, 0.0])
me_cube_008.materials.append(mat_scrap004)
me_cube_008.materials.append(mat_scrap001)
me_cube_008.use_remesh_preserve_volume = False
me_cube_008.use_remesh_preserve_attributes = False
me_cube_008.use_mirror_vertex_groups = False
me_cube_008.update()
me_cube_007 = bpy.data.meshes.new('Cube.007')
me_cube_007.from_pydata([(-0.125, -0.125, 0.1416), (0.125, -0.125, 0.1416), (-0.125, 0.125, 0.1416), (0.125, 0.125, 0.1416), (-0.12, -0.12, -0.12), (-0.12, -0.12, 0.12), (-0.12, 0.12, -0.12), (-0.12, 0.12, 0.12), (0.12, -0.12, -0.12), (0.12, -0.12, 0.12), (0.12, 0.12, -0.12), (0.12, 0.12, 0.12)], [], [(0, 1, 3, 2), (4, 5, 7, 6), (6, 7, 11, 10), (10, 11, 9, 8), (8, 9, 5, 4), (6, 10, 8, 4), (11, 7, 5, 9)])
me_cube_007.polygons.foreach_set('material_index', [1, 0, 0, 0, 0, 0, 0])
_uv = me_cube_007.uv_layers.new(name='UVMap')
_uv.uv.foreach_set('vector', [0.0, 0.0, 1.0, 0.0, 1.0, 1.0, 0.0, 1.0, 0.0, 0.0, 0.0, 0.0, 0.0, 0.0, 0.0, 0.0, 0.0, 0.0, 0.0, 0.0, 0.0, 0.0, 0.0, 0.0, 0.0, 0.0, 0.0, 0.0, 0.0, 0.0, 0.0, 0.0, 0.0, 0.0, 0.0, 0.0, 0.0, 0.0, 0.0, 0.0, 0.0, 0.0, 0.0, 0.0, 0.0, 0.0, 0.0, 0.0, 0.0, 0.0, 0.0, 0.0, 0.0, 0.0, 0.0, 0.0])
me_cube_007.materials.append(mat_scrap004)
me_cube_007.materials.append(mat_scrap005)
me_cube_007.use_remesh_preserve_volume = False
me_cube_007.use_remesh_preserve_attributes = False
me_cube_007.use_mirror_vertex_groups = False
me_cube_007.update()
me_cube_004 = bpy.data.meshes.new('Cube.004')
me_cube_004.from_pydata([(-0.125, -0.125, 0.1345), (0.125, -0.125, 0.1345), (-0.125, 0.125, 0.1345), (0.125, 0.125, 0.1345), (-0.12, -0.12, -0.12), (-0.12, -0.12, 0.12), (-0.12, 0.12, -0.12), (-0.12, 0.12, 0.12), (0.12, -0.12, -0.12), (0.12, -0.12, 0.12), (0.12, 0.12, -0.12), (0.12, 0.12, 0.12)], [], [(0, 1, 3, 2), (4, 5, 7, 6), (6, 7, 11, 10), (10, 11, 9, 8), (8, 9, 5, 4), (6, 10, 8, 4), (11, 7, 5, 9)])
me_cube_004.polygons.foreach_set('material_index', [1, 0, 0, 0, 0, 0, 0])
_uv = me_cube_004.uv_layers.new(name='UVMap')
_uv.uv.foreach_set('vector', [0.0, 0.0, 1.0, 0.0, 1.0, 1.0, 0.0, 1.0, 0.0, 0.0, 0.0, 0.0, 0.0, 0.0, 0.0, 0.0, 0.0, 0.0, 0.0, 0.0, 0.0, 0.0, 0.0, 0.0, 0.0, 0.0, 0.0, 0.0, 0.0, 0.0, 0.0, 0.0, 0.0, 0.0, 0.0, 0.0, 0.0, 0.0, 0.0, 0.0, 0.0, 0.0, 0.0, 0.0, 0.0, 0.0, 0.0, 0.0, 0.0, 0.0, 0.0, 0.0, 0.0, 0.0, 0.0, 0.0])
me_cube_004.materials.append(mat_scrap004)
me_cube_004.materials.append(mat_scrap002)
me_cube_004.use_remesh_preserve_volume = False
me_cube_004.use_remesh_preserve_attributes = False
me_cube_004.use_mirror_vertex_groups = False
me_cube_004.update()
me_cube_001 = bpy.data.meshes.new('Cube.001')
me_cube_001.from_pydata([(-0.125, -0.125, 0.1604), (0.125, -0.125, 0.1604), (-0.125, 0.125, 0.1604), (0.125, 0.125, 0.1604), (-0.12, -0.12, -0.12), (-0.12, -0.12, 0.12), (-0.12, 0.12, -0.12), (-0.12, 0.12, 0.12), (0.12, -0.12, -0.12), (0.12, -0.12, 0.12), (0.12, 0.12, -0.12), (0.12, 0.12, 0.12)], [], [(0, 1, 3, 2), (4, 5, 7, 6), (6, 7, 11, 10), (10, 11, 9, 8), (8, 9, 5, 4), (6, 10, 8, 4), (11, 7, 5, 9)])
_uv = me_cube_001.uv_layers.new(name='UVMap')
_uv.uv.foreach_set('vector', [0.0, 0.0, 1.0, 0.0, 1.0, 1.0, 0.0, 1.0, 0.0, 0.0, 0.0, 0.0, 0.0, 0.0, 0.0, 0.0, 0.0, 0.0, 0.0, 0.0, 0.0, 0.0, 0.0, 0.0, 0.0, 0.0, 0.0, 0.0, 0.0, 0.0, 0.0, 0.0, 0.0, 0.0, 0.0, 0.0, 0.0, 0.0, 0.0, 0.0, 0.0, 0.0, 0.0, 0.0, 0.0, 0.0, 0.0, 0.0, 0.0, 0.0, 0.0, 0.0, 0.0, 0.0, 0.0, 0.0])
me_cube_001.materials.append(mat_scrap004)
me_cube_001.use_remesh_preserve_volume = False
me_cube_001.use_remesh_preserve_attributes = False
me_cube_001.use_mirror_vertex_groups = False
me_cube_001.update()
me_level01_007 = bpy.data.meshes.new('level01.007')
me_level01_007.from_pydata([(3.366, 1.699, -1.453e-06), (2.352, -3.367, -7.683e-07), (2.578, -1.981, -1.763e-06), (3.401, 0.7465, -2.054e-06), (2.927, -2.817, -1.923e-06), (3.598, -3.111, -2.378e-06), (2.186, -2.9, -1.254e-06), (2.653, -2.256, -1.384e-06), (1.047, -2.912, -2.756e-07), (1.813, -2.383, -7.802e-07), (0.9315, -1.979, -1.027e-06), (3.283, -1.695, -2.179e-06), (1.951, -1.531, -1.409e-06), (2.507, 0.7317, -1.759e-06), (5.193, -0.926, -3.03e-06), (5.145, 0.02936, -3.547e-06), (5.518, 0.7823, -3.662e-06), (5.649, 0.4305, -3.814e-06), (5.806, -0.2347, -3.878e-06), (5.952, 0.8949, -4.329e-06), (5.533, 0.6448, -3.74e-06), (5.586, -0.5611, -3.344e-06), (5.249, -0.4108, -2.728e-06), (3.615, -1.947, -1.82e-06), (3.137, -1.09, -1.511e-06), (4.172, -1.581, -2.174e-06), (4.436, -2.29, -1.758e-06), (4.085, -1.786, -1.545e-06), (4.933, -2.267, -2.085e-06), (4.18, -2.882, -1.82e-06), (3.94, -2.287, -1.629e-06), (4.784, -2.63, -2.179e-06), (3.39, -2.978, -1.651e-06), (3.15, -2.383, -1.46e-06), (3.928, -2.835, -2.01e-06), (3.598, 1.087, -3.73e-06), (3.958, 1.689, -3.934e-06), (4.23, 0.4285, -4.176e-06), (5.84, 0.09476, -3.564e-06), (6.1, 0.6507, -3.855e-06), (6.281, -0.01086, -3.916e-06), (3.751, 1.922, -3.794e-06), (4.245, 2.212, -4.139e-06), (4.211, 1.707, -4.22e-06), (5.077, -2.875, -3.595e-06), (5.234, -2.685, -3.791e-06), (5.513, -3.07, -3.879e-06), (3.422, 0.9576, -3.253e-06), (2.729, 1.226, -3.721e-06), (2.936, 1.633, -3.89e-06), (2.392, 1.596, -3.401e-06), (2.676, 1.946, -3.699e-06), (2.61, 1.355, -3.804e-06), (1.163, -2.527, -5.295e-06), (1.379, -0.2743, -5.693e-06), (1.931, -1.923, -5.782e-06)], [], [(3, 13, 0), (40, 39, 38), (37, 36, 35), (11, 2, 12), (10, 9, 7), (4, 7, 6), (5, 4, 6), (8, 1, 9), (18, 17, 15), (16, 20, 19), (14, 21, 22), (25, 23, 24), (28, 26, 27), (31, 29, 30), (34, 32, 33), (43, 42, 41), (46, 45, 44), (49, 48, 47), (52, 51, 50), (55, 54, 53)])
me_level01_007.use_remesh_preserve_volume = False
me_level01_007.use_remesh_preserve_attributes = False
me_level01_007.use_mirror_vertex_groups = False
me_level01_007.update()
me_plane_014 = bpy.data.meshes.new('Plane.014')
me_plane_014.from_pydata([(-1.235, -2.344, 0.0), (6.997, -2.078, 0.0), (-1.096, 2.398, 0.0), (2.369, -2.166, 0.0), (0.5269, -2.283, 0.0), (5.478, 2.233, 0.0), (5.356, 0.2182, 0.0), (0.5162, -1.238, 0.0), (5.341, 1.225, 0.0), (-1.118, -1.737, 0.0), (6.214, -3.055, -1.682e-08), (-0.1638, 2.327, 0.0), (1.333, -2.304, 0.0), (4.753, 2.264, 0.0), (4.664, 0.2121, 0.0), (-1.062, 1.847, 0.0), (-0.4372, -2.371, 0.0), (6.955, -1.525, 0.0), (6.35, 2.283, 0.0), (2.543, -1.52, 0.0), (5.565, -0.4332, 0.0), (0.5503, -1.741, 0.0), (1.341, -1.247, 0.0), (0.03763, 1.125, 0.0), (5.52, 1.717, 0.0), (5.53, 0.5938, 0.0), (4.61, 1.164, 0.0), (4.799, 0.7693, 0.0), (4.462, 1.75, 0.0), (1.444, -1.701, 0.0), (-0.01092, -1.55, 0.0), (6.198, -2.014, 1.177e-07), (4.672, -0.3807, 0.0), (1.377, -0.6961, 0.0)], [], [(32, 20, 6, 14), (28, 24, 5, 13), (27, 25, 8, 26), (14, 6, 25, 27), (26, 8, 24, 28), (2, 15, 11), (11, 15, 23), (21, 29, 22, 7), (4, 12, 29, 21), (12, 3, 19, 29), (0, 16, 30, 9), (16, 4, 21, 30), (10, 1, 17, 31), (7, 22, 33), (5, 24, 18)])
me_plane_014.use_remesh_preserve_volume = False
me_plane_014.use_remesh_preserve_attributes = False
me_plane_014.use_mirror_vertex_groups = False
me_plane_014.update()
me_level01_006 = bpy.data.meshes.new('level01.006')
me_level01_006.from_pydata([(1.197, 1.815, -1.764e-06), (2.288, -2.758, -7.382e-07), (2.767, -1.143, -1.79e-06), (1.532, 2.152, -1.469e-06), (2.862, -2.209, -1.892e-06), (3.533, -2.503, -2.348e-06), (2.121, -2.292, -1.224e-06), (2.588, -1.648, -1.353e-06), (0.9824, -2.303, -2.456e-07), (1.749, -1.775, -7.501e-07), (2.015, -1.25, -8.361e-07), (3.218, -1.086, -2.149e-06), (2.809, -0.2862, -1.599e-06), (1.154, 0.959, -1.955e-06), (4.017, 1.212, -5.716e-07), (4.981, 0.7303, -3.564e-06), (5.127, 1.491, -3.618e-06), (5.294, 1.182, -3.855e-06), (5.964, 0.6349, -6.395e-06), (6.02, 1.213, -4.329e-06), (5.319, 1.174, -3.771e-06), (4.848, 1.309, -3.396e-06), (4.128, 1.731, -2.823e-06), (3.55, -1.338, -1.79e-06), (3.592, -0.482, -1.599e-06), (4.131, -0.8036, -2.149e-06), (4.371, -1.682, -1.728e-06), (4.021, -1.177, -1.515e-06), (4.868, -1.659, -2.055e-06), (4.115, -2.274, -1.79e-06), (3.875, -1.678, -1.599e-06), (4.719, -2.022, -2.149e-06), (3.325, -2.37, -1.621e-06), (3.085, -1.775, -1.43e-06), (3.863, -2.227, -1.98e-06), (4.604, 0.8676, -6.113e-06), (4.026, 2.007, -3.934e-06), (5.988, 0.6105, -6.538e-06), (5.908, 0.4128, -3.564e-06), (6.168, 0.9688, -3.855e-06), (6.35, 0.3071, -3.916e-06), (4.293, 1.907, -3.742e-06), (5.179, 2.228, -4.033e-06), (5.256, 1.854, -4.094e-06), (5.012, -2.267, -3.564e-06), (5.169, -2.077, -3.761e-06), (5.204, -2.486, -2.513e-06), (1.253, 1.074, -3.564e-06), (1.668, 1.524, -3.875e-06), (1.655, 1.063, -9.65e-07), (1.331, 1.622, -3.564e-06), (1.696, 1.891, -3.855e-06), (1.851, 1.673, -3.916e-06), (2.028, -1.013, -3.551e-06), (2.566, -0.578, -5.249e-06), (2.49, -1.008, -3.914e-06)], [], [(3, 13, 0), (40, 39, 38), (37, 36, 35), (11, 2, 12), (10, 9, 7), (4, 7, 6), (5, 4, 6), (8, 1, 9), (18, 17, 15), (16, 20, 19), (14, 21, 22), (25, 23, 24), (28, 26, 27), (31, 29, 30), (34, 32, 33), (43, 42, 41), (46, 45, 44), (49, 48, 47), (52, 51, 50), (55, 54, 53)])
me_level01_006.use_remesh_preserve_volume = False
me_level01_006.use_remesh_preserve_attributes = False
me_level01_006.use_mirror_vertex_groups = False
me_level01_006.update()
me_level01_005 = bpy.data.meshes.new('level01.005')
me_level01_005.from_pydata([(1.411, -2.648, -6.578e-07), (2.767, -1.556, -1.79e-06), (3.033, -2.148, -1.951e-06), (3.533, -2.917, -2.348e-06), (2.121, -2.705, -1.224e-06), (2.265, -1.668, -1.339e-06), (0.9018, -2.475, -2.524e-07), (1.507, -1.956, -7.343e-07), (1.612, -1.159, -8.185e-07), (3.218, -1.5, -2.149e-06), (2.809, -0.6996, -1.599e-06), (4.455, 0.5372, -3.083e-06), (4.981, 0.3235, -3.564e-06), (5.127, 1.085, -3.618e-06), (5.294, 0.7751, -3.855e-06), (5.501, 0.009112, -3.916e-06), (6.02, 0.8061, -4.329e-06), (5.319, 0.7677, -3.771e-06), (4.848, 0.9021, -3.396e-06), (4.128, 1.325, -2.823e-06), (3.55, -1.752, -1.79e-06), (3.592, -0.8954, -1.599e-06), (4.131, -1.217, -2.149e-06), (4.724, -1.904, -1.79e-06), (4.484, -1.309, -1.599e-06), (5.241, -1.478, -2.149e-06), (4.115, -2.687, -1.79e-06), (3.875, -2.092, -1.599e-06), (4.719, -2.435, -2.149e-06), (2.549, 0.952, -1.79e-06), (2.309, 1.547, -1.599e-06), (3.087, 1.095, -2.149e-06), (3.676, 0.5846, -3.564e-06), (3.754, 1.036, -3.855e-06), (5.501, 0.009112, -3.916e-06), (5.908, 0.005981, -3.564e-06), (6.168, 0.562, -3.855e-06), (6.35, -0.09964, -3.916e-06), (4.907, -2.054, -3.564e-06), (5.794, -1.733, -3.855e-06), (5.871, -2.107, -3.916e-06), (5.012, -2.68, -3.564e-06), (5.794, -2.359, -3.855e-06), (5.871, -2.734, -3.916e-06), (1.253, 0.6672, -3.564e-06), (1.618, 0.9361, -3.855e-06), (1.825, 0.7182, -3.916e-06), (1.331, 1.215, -3.564e-06), (1.696, 1.484, -3.855e-06), (1.851, 1.266, -3.916e-06), (1.958, -1.114, -3.564e-06), (2.323, -0.8454, -3.855e-06), (2.4, -1.22, -3.916e-06)], [], [(37, 36, 35), (34, 33, 32), (9, 1, 10), (8, 7, 5), (2, 5, 4), (3, 2, 4), (6, 0, 7), (15, 14, 12), (13, 17, 16), (11, 18, 19), (22, 20, 21), (25, 23, 24), (28, 26, 27), (31, 29, 30), (40, 39, 38), (43, 42, 41), (46, 45, 44), (49, 48, 47), (52, 51, 50)])
me_level01_005.use_remesh_preserve_volume = False
me_level01_005.use_remesh_preserve_attributes = False
me_level01_005.use_mirror_vertex_groups = False
me_level01_005.update()
me_plane_010 = bpy.data.meshes.new('Plane.010')
me_plane_010.from_pydata([(-2.854, -2.344, 0.0), (7.525, -2.078, 0.0), (-2.654, 2.398, 0.0), (2.338, -2.166, 0.0), (-0.3153, -2.283, 0.0), (5.336, 2.233, 0.0), (5.16, 0.2182, 0.0), (-0.3307, -1.238, 0.0), (5.139, 1.225, 0.0), (-2.685, -1.737, 0.0), (6.397, -3.055, -1.682e-08), (-1.31, 2.327, 0.0), (0.8459, -2.304, 0.0), (4.292, 2.264, 0.0), (4.164, 0.2121, 0.0), (-2.605, 1.847, 0.0), (-1.704, -2.371, 0.0), (7.463, -1.525, 0.0), (6.593, 2.283, 0.0), (2.589, -1.52, 0.0), (5.461, -0.4332, 0.0), (-0.2817, -1.741, 0.0), (0.8571, -1.247, 0.0), (-1.02, 1.125, 0.0), (5.397, 1.717, 0.0), (5.41, 0.5938, 0.0), (4.085, 1.164, 0.0), (4.358, 0.7693, 0.0), (3.872, 1.75, 0.0), (1.005, -1.701, 0.0), (-1.09, -1.55, 0.0), (6.374, -2.014, 1.177e-07), (4.174, -0.3807, 0.0), (0.909, -0.6961, 0.0)], [], [(32, 20, 6, 14), (28, 24, 5, 13), (27, 25, 8, 26), (14, 6, 25, 27), (26, 8, 24, 28), (2, 15, 11), (11, 15, 23), (21, 29, 22, 7), (4, 12, 29, 21), (12, 3, 19, 29), (0, 16, 30, 9), (16, 4, 21, 30), (10, 1, 17, 31), (7, 22, 33), (5, 24, 18)])
me_plane_010.use_remesh_preserve_volume = False
me_plane_010.use_remesh_preserve_attributes = False
me_plane_010.use_mirror_vertex_groups = False
me_plane_010.update()
me_level01_004 = bpy.data.meshes.new('level01.004')
me_level01_004.from_pydata([(-0.2833, 2.372, -1.489), (0.5378, -1.557, -1.489), (2.48, 0.5051, -1.489), (2.943, -1.279, -1.489), (4.708, 2.196, -1.489), (5.403, 0.5051, -1.489), (5.705, -0.9778, -1.489), (7.35, 2.081, -1.489), (8.884, -1.5, -1.489)], [], [(3, 6, 5, 2), (5, 4, 2), (5, 7, 4), (7, 5, 8), (3, 2, 1), (2, 4, 0)])
me_level01_004.use_remesh_preserve_volume = False
me_level01_004.use_remesh_preserve_attributes = False
me_level01_004.use_mirror_vertex_groups = False
me_level01_004.update()
me_level01_001 = bpy.data.meshes.new('level01.001')
me_level01_001.from_pydata([(0.852, -1.191, -1.489), (2.107, -0.8951, -1.489), (3.577, -0.6729, -1.489), (5.236, -1.086, -1.489), (6.686, -0.8954, -1.489), (8.35, -1.11, -1.489), (8.269, 0.476, -1.489), (6.886, 0.598, -1.489), (4.812, 0.778, -1.489), (3.551, 1.127, -1.489), (2.005, 0.72, -1.489), (0.6224, 0.9234, -1.489), (0.9353, -2.105, -1.489), (1.5, -1.455, -1.489), (1.67, -2.359, -1.489), (2.009, -1.653, -1.489), (2.686, -2.387, -1.489), (2.912, -1.399, -1.489), (3.082, -2.077, -1.489), (4.127, -1.455, -1.489), (5.567, -2.5, -1.489), (5.991, -1.766, -1.489), (7.771, -2.275, -1.489), (0.8485, 1.932, -1.489), (1.319, 1.485, -1.489), (1.79, 2.333, -1.489), (2.19, 1.344, -1.489), (2.967, 2.168, -1.489), (1.649, 2.733, -1.489), (3.697, 2.474, -1.489), (4.073, 1.697, -1.489), (3.273, 1.744, -1.489), (3.979, 1.25, -1.489), (5.603, 2.05, -1.489), (7.51, 2.45, -1.489), (8.051, 1.415, -1.489)], [], [(20, 21, 3), (3, 21, 4), (2, 19, 20, 3), (18, 19, 2, 17), (2, 1, 17), (16, 17, 1, 15), (14, 15, 13), (15, 1, 13), (1, 0, 13), (12, 13, 0), (5, 4, 21, 22), (7, 6, 35), (35, 34, 7), (34, 33, 7), (7, 33, 8), (33, 32, 8), (8, 32, 9), (32, 31, 9), (30, 29, 31), (27, 31, 29), (28, 27, 29), (27, 26, 31), (31, 26, 9), (10, 9, 26), (25, 24, 26), (23, 11, 24), (10, 26, 24, 11)])
me_level01_001.use_remesh_preserve_volume = False
me_level01_001.use_remesh_preserve_attributes = False
me_level01_001.use_mirror_vertex_groups = False
me_level01_001.update()
me_level01 = bpy.data.meshes.new('level01')
me_level01.from_pydata([(2.044, -0.842, -1.163e-06), (1.411, -2.234, -6.578e-07), (2.496, 0.3103, -1.522e-06), (2.832, -0.7076, -1.79e-06), (3.033, -1.735, -1.951e-06), (3.533, -2.503, -2.348e-06), (2.121, -2.292, -1.224e-06), (2.265, -1.255, -1.339e-06), (0.9018, -2.061, -2.524e-07), (1.507, -1.543, -7.343e-07), (1.612, -0.746, -8.185e-07), (2.025, -0.2178, -1.147e-06), (2.592, -0.1122, -1.599e-06), (3.283, -0.8036, -2.149e-06), (4.455, 0.944, -3.083e-06), (5.06, 0.5215, -3.564e-06), (5.127, 1.491, -3.618e-06), (5.424, 0.7904, -3.855e-06), (5.501, 0.4159, -3.916e-06), (6.02, 1.213, -4.329e-06), (5.319, 1.174, -3.771e-06), (4.848, 1.309, -3.396e-06), (4.128, 1.731, -2.823e-06)], [], [(13, 3, 12), (2, 12, 11), (12, 0, 11), (0, 10, 11), (10, 9, 7), (4, 7, 6), (5, 4, 6), (8, 1, 9), (18, 17, 15), (16, 20, 19), (14, 21, 22)])
me_level01.use_remesh_preserve_volume = False
me_level01.use_remesh_preserve_attributes = False
me_level01.use_mirror_vertex_groups = False
me_level01.update()
me_input_twinkle_3 = bpy.data.meshes.new('input_twinkle_3')
me_input_twinkle_3.from_pydata([(-0.85, -0.5, 0.0), (0.85, -0.5, 0.0), (-0.85, 0.5, 0.0), (0.85, 0.5, 0.0)], [], [(0, 1, 3, 2)])
_uv = me_input_twinkle_3.uv_layers.new(name='UVMap')
_uv.uv.foreach_set('vector', [0.0, 0.0, 1.0, 0.0, 1.0, 1.0, 0.0, 1.0])
me_input_twinkle_3.materials.append(mat_input_twinkle_3)
me_input_twinkle_3.use_remesh_preserve_volume = False
me_input_twinkle_3.use_remesh_preserve_attributes = False
me_input_twinkle_3.use_mirror_vertex_groups = False
me_input_twinkle_3.update()
me_input_twinkle_2 = bpy.data.meshes.new('input_twinkle_2')
me_input_twinkle_2.from_pydata([(-0.85, -0.5, 0.0), (0.85, -0.5, 0.0), (-0.85, 0.5, 0.0), (0.85, 0.5, 0.0)], [], [(0, 1, 3, 2)])
_uv = me_input_twinkle_2.uv_layers.new(name='UVMap')
_uv.uv.foreach_set('vector', [0.0, 0.0, 1.0, 0.0, 1.0, 1.0, 0.0, 1.0])
me_input_twinkle_2.materials.append(mat_input_twinkle_2)
me_input_twinkle_2.use_remesh_preserve_volume = False
me_input_twinkle_2.use_remesh_preserve_attributes = False
me_input_twinkle_2.use_mirror_vertex_groups = False
me_input_twinkle_2.update()
me_input_twinkle_1 = bpy.data.meshes.new('input_twinkle_1')
me_input_twinkle_1.from_pydata([(-0.85, -0.5, 0.0), (0.85, -0.5, 0.0), (-0.85, 0.5, 0.0), (0.85, 0.5, 0.0)], [], [(0, 1, 3, 2)])
_uv = me_input_twinkle_1.uv_layers.new(name='UVMap')
_uv.uv.foreach_set('vector', [0.0, 0.0, 1.0, 0.0, 1.0, 1.0, 0.0, 1.0])
me_input_twinkle_1.materials.append(mat_input_twinkle_1)
me_input_twinkle_1.use_remesh_preserve_volume = False
me_input_twinkle_1.use_remesh_preserve_attributes = False
me_input_twinkle_1.use_mirror_vertex_groups = False
me_input_twinkle_1.update()
me_player_scared_5 = bpy.data.meshes.new('player_scared_5')
me_player_scared_5.from_pydata([(-0.5, -0.5, 0.0), (0.5, -0.5, 0.0), (-0.5, 0.5, 0.0), (0.5, 0.5, 0.0)], [], [(0, 1, 3, 2)])
_uv = me_player_scared_5.uv_layers.new(name='UVMap')
_uv.uv.foreach_set('vector', [0.0, 0.0, 1.0, 0.0, 1.0, 1.0, 0.0, 1.0])
me_player_scared_5.materials.append(mat_player_scared_5)
me_player_scared_5.use_remesh_preserve_volume = False
me_player_scared_5.use_remesh_preserve_attributes = False
me_player_scared_5.use_mirror_vertex_groups = False
me_player_scared_5.update()
me_player_scared_4 = bpy.data.meshes.new('player_scared_4')
me_player_scared_4.from_pydata([(-0.5, -0.5, 0.0), (0.5, -0.5, 0.0), (-0.5, 0.5, 0.0), (0.5, 0.5, 0.0)], [], [(0, 1, 3, 2)])
_uv = me_player_scared_4.uv_layers.new(name='UVMap')
_uv.uv.foreach_set('vector', [0.0, 0.0, 1.0, 0.0, 1.0, 1.0, 0.0, 1.0])
me_player_scared_4.materials.append(mat_player_scared_4)
me_player_scared_4.use_remesh_preserve_volume = False
me_player_scared_4.use_remesh_preserve_attributes = False
me_player_scared_4.use_mirror_vertex_groups = False
me_player_scared_4.update()
me_player_scared_3 = bpy.data.meshes.new('player_scared_3')
me_player_scared_3.from_pydata([(-0.5, -0.5, 0.0), (0.5, -0.5, 0.0), (-0.5, 0.5, 0.0), (0.5, 0.5, 0.0)], [], [(0, 1, 3, 2)])
_uv = me_player_scared_3.uv_layers.new(name='UVMap')
_uv.uv.foreach_set('vector', [0.0, 0.0, 1.0, 0.0, 1.0, 1.0, 0.0, 1.0])
me_player_scared_3.materials.append(mat_player_scared_3)
me_player_scared_3.use_remesh_preserve_volume = False
me_player_scared_3.use_remesh_preserve_attributes = False
me_player_scared_3.use_mirror_vertex_groups = False
me_player_scared_3.update()
me_player_scared_2 = bpy.data.meshes.new('player_scared_2')
me_player_scared_2.from_pydata([(-0.5, -0.5, 0.0), (0.5, -0.5, 0.0), (-0.5, 0.5, 0.0), (0.5, 0.5, 0.0)], [], [(0, 1, 3, 2)])
_uv = me_player_scared_2.uv_layers.new(name='UVMap')
_uv.uv.foreach_set('vector', [0.0, 0.0, 1.0, 0.0, 1.0, 1.0, 0.0, 1.0])
me_player_scared_2.materials.append(mat_player_scared_2)
me_player_scared_2.use_remesh_preserve_volume = False
me_player_scared_2.use_remesh_preserve_attributes = False
me_player_scared_2.use_mirror_vertex_groups = False
me_player_scared_2.update()
me_player_scared_1 = bpy.data.meshes.new('player_scared_1')
me_player_scared_1.from_pydata([(-0.5, -0.5, 0.0), (0.5, -0.5, 0.0), (-0.5, 0.5, 0.0), (0.5, 0.5, 0.0)], [], [(0, 1, 3, 2)])
_uv = me_player_scared_1.uv_layers.new(name='UVMap')
_uv.uv.foreach_set('vector', [0.0, 0.0, 1.0, 0.0, 1.0, 1.0, 0.0, 1.0])
me_player_scared_1.materials.append(mat_player_scared_1_001)
me_player_scared_1.use_remesh_preserve_volume = False
me_player_scared_1.use_remesh_preserve_attributes = False
me_player_scared_1.use_mirror_vertex_groups = False
me_player_scared_1.update()
me_asteroid_rotate_12 = bpy.data.meshes.new('asteroid_rotate_12')
me_asteroid_rotate_12.from_pydata([(-0.5, -0.5, 0.0), (0.5, -0.5, 0.0), (-0.5, 0.5, 0.0), (0.5, 0.5, 0.0)], [], [(0, 1, 3, 2)])
_uv = me_asteroid_rotate_12.uv_layers.new(name='UVMap')
_uv.uv.foreach_set('vector', [0.0, 0.0, 1.0, 0.0, 1.0, 1.0, 0.0, 1.0])
me_asteroid_rotate_12.materials.append(mat_asteroid_rotate_12)
me_asteroid_rotate_12.use_remesh_preserve_volume = False
me_asteroid_rotate_12.use_remesh_preserve_attributes = False
me_asteroid_rotate_12.use_mirror_vertex_groups = False
me_asteroid_rotate_12.update()
me_asteroid_rotate_11 = bpy.data.meshes.new('asteroid_rotate_11')
me_asteroid_rotate_11.from_pydata([(-0.5, -0.5, 0.0), (0.5, -0.5, 0.0), (-0.5, 0.5, 0.0), (0.5, 0.5, 0.0)], [], [(0, 1, 3, 2)])
_uv = me_asteroid_rotate_11.uv_layers.new(name='UVMap')
_uv.uv.foreach_set('vector', [0.0, 0.0, 1.0, 0.0, 1.0, 1.0, 0.0, 1.0])
me_asteroid_rotate_11.materials.append(mat_asteroid_rotate_11)
me_asteroid_rotate_11.use_remesh_preserve_volume = False
me_asteroid_rotate_11.use_remesh_preserve_attributes = False
me_asteroid_rotate_11.use_mirror_vertex_groups = False
me_asteroid_rotate_11.update()
me_asteroid_rotate_10 = bpy.data.meshes.new('asteroid_rotate_10')
me_asteroid_rotate_10.from_pydata([(-0.5, -0.5, 0.0), (0.5, -0.5, 0.0), (-0.5, 0.5, 0.0), (0.5, 0.5, 0.0)], [], [(0, 1, 3, 2)])
_uv = me_asteroid_rotate_10.uv_layers.new(name='UVMap')
_uv.uv.foreach_set('vector', [0.0, 0.0, 1.0, 0.0, 1.0, 1.0, 0.0, 1.0])
me_asteroid_rotate_10.materials.append(mat_asteroid_rotate_10)
me_asteroid_rotate_10.use_remesh_preserve_volume = False
me_asteroid_rotate_10.use_remesh_preserve_attributes = False
me_asteroid_rotate_10.use_mirror_vertex_groups = False
me_asteroid_rotate_10.update()
me_asteroid_rotate_9 = bpy.data.meshes.new('asteroid_rotate_9')
me_asteroid_rotate_9.from_pydata([(-0.5, -0.5, 0.0), (0.5, -0.5, 0.0), (-0.5, 0.5, 0.0), (0.5, 0.5, 0.0)], [], [(0, 1, 3, 2)])
_uv = me_asteroid_rotate_9.uv_layers.new(name='UVMap')
_uv.uv.foreach_set('vector', [0.0, 0.0, 1.0, 0.0, 1.0, 1.0, 0.0, 1.0])
me_asteroid_rotate_9.materials.append(mat_asteroid_rotate_9)
me_asteroid_rotate_9.use_remesh_preserve_volume = False
me_asteroid_rotate_9.use_remesh_preserve_attributes = False
me_asteroid_rotate_9.use_mirror_vertex_groups = False
me_asteroid_rotate_9.update()
me_asteroid_rotate_8 = bpy.data.meshes.new('asteroid_rotate_8')
me_asteroid_rotate_8.from_pydata([(-0.5, -0.5, 0.0), (0.5, -0.5, 0.0), (-0.5, 0.5, 0.0), (0.5, 0.5, 0.0)], [], [(0, 1, 3, 2)])
_uv = me_asteroid_rotate_8.uv_layers.new(name='UVMap')
_uv.uv.foreach_set('vector', [0.0, 0.0, 1.0, 0.0, 1.0, 1.0, 0.0, 1.0])
me_asteroid_rotate_8.materials.append(mat_asteroid_rotate_8)
me_asteroid_rotate_8.use_remesh_preserve_volume = False
me_asteroid_rotate_8.use_remesh_preserve_attributes = False
me_asteroid_rotate_8.use_mirror_vertex_groups = False
me_asteroid_rotate_8.update()
me_asteroid_rotate_7 = bpy.data.meshes.new('asteroid_rotate_7')
me_asteroid_rotate_7.from_pydata([(-0.5, -0.5, 0.0), (0.5, -0.5, 0.0), (-0.5, 0.5, 0.0), (0.5, 0.5, 0.0)], [], [(0, 1, 3, 2)])
_uv = me_asteroid_rotate_7.uv_layers.new(name='UVMap')
_uv.uv.foreach_set('vector', [0.0, 0.0, 1.0, 0.0, 1.0, 1.0, 0.0, 1.0])
me_asteroid_rotate_7.materials.append(mat_asteroid_rotate_7)
me_asteroid_rotate_7.use_remesh_preserve_volume = False
me_asteroid_rotate_7.use_remesh_preserve_attributes = False
me_asteroid_rotate_7.use_mirror_vertex_groups = False
me_asteroid_rotate_7.update()
me_asteroid_rotate_6 = bpy.data.meshes.new('asteroid_rotate_6')
me_asteroid_rotate_6.from_pydata([(-0.5, -0.5, 0.0), (0.5, -0.5, 0.0), (-0.5, 0.5, 0.0), (0.5, 0.5, 0.0)], [], [(0, 1, 3, 2)])
_uv = me_asteroid_rotate_6.uv_layers.new(name='UVMap')
_uv.uv.foreach_set('vector', [0.0, 0.0, 1.0, 0.0, 1.0, 1.0, 0.0, 1.0])
me_asteroid_rotate_6.materials.append(mat_asteroid_rotate_6)
me_asteroid_rotate_6.use_remesh_preserve_volume = False
me_asteroid_rotate_6.use_remesh_preserve_attributes = False
me_asteroid_rotate_6.use_mirror_vertex_groups = False
me_asteroid_rotate_6.update()
me_asteroid_rotate_5 = bpy.data.meshes.new('asteroid_rotate_5')
me_asteroid_rotate_5.from_pydata([(-0.5, -0.5, 0.0), (0.5, -0.5, 0.0), (-0.5, 0.5, 0.0), (0.5, 0.5, 0.0)], [], [(0, 1, 3, 2)])
_uv = me_asteroid_rotate_5.uv_layers.new(name='UVMap')
_uv.uv.foreach_set('vector', [0.0, 0.0, 1.0, 0.0, 1.0, 1.0, 0.0, 1.0])
me_asteroid_rotate_5.materials.append(mat_asteroid_rotate_5)
me_asteroid_rotate_5.use_remesh_preserve_volume = False
me_asteroid_rotate_5.use_remesh_preserve_attributes = False
me_asteroid_rotate_5.use_mirror_vertex_groups = False
me_asteroid_rotate_5.update()
me_asteroid_rotate_4 = bpy.data.meshes.new('asteroid_rotate_4')
me_asteroid_rotate_4.from_pydata([(-0.5, -0.5, 0.0), (0.5, -0.5, 0.0), (-0.5, 0.5, 0.0), (0.5, 0.5, 0.0)], [], [(0, 1, 3, 2)])
_uv = me_asteroid_rotate_4.uv_layers.new(name='UVMap')
_uv.uv.foreach_set('vector', [0.0, 0.0, 1.0, 0.0, 1.0, 1.0, 0.0, 1.0])
me_asteroid_rotate_4.materials.append(mat_asteroid_rotate_4)
me_asteroid_rotate_4.use_remesh_preserve_volume = False
me_asteroid_rotate_4.use_remesh_preserve_attributes = False
me_asteroid_rotate_4.use_mirror_vertex_groups = False
me_asteroid_rotate_4.update()
me_asteroid_rotate_3 = bpy.data.meshes.new('asteroid_rotate_3')
me_asteroid_rotate_3.from_pydata([(-0.5, -0.5, 0.0), (0.5, -0.5, 0.0), (-0.5, 0.5, 0.0), (0.5, 0.5, 0.0)], [], [(0, 1, 3, 2)])
_uv = me_asteroid_rotate_3.uv_layers.new(name='UVMap')
_uv.uv.foreach_set('vector', [0.0, 0.0, 1.0, 0.0, 1.0, 1.0, 0.0, 1.0])
me_asteroid_rotate_3.materials.append(mat_asteroid_rotate_3)
me_asteroid_rotate_3.use_remesh_preserve_volume = False
me_asteroid_rotate_3.use_remesh_preserve_attributes = False
me_asteroid_rotate_3.use_mirror_vertex_groups = False
me_asteroid_rotate_3.update()
me_asteroid_rotate_2 = bpy.data.meshes.new('asteroid_rotate_2')
me_asteroid_rotate_2.from_pydata([(-0.5, -0.5, 0.0), (0.5, -0.5, 0.0), (-0.5, 0.5, 0.0), (0.5, 0.5, 0.0)], [], [(0, 1, 3, 2)])
_uv = me_asteroid_rotate_2.uv_layers.new(name='UVMap')
_uv.uv.foreach_set('vector', [0.0, 0.0, 1.0, 0.0, 1.0, 1.0, 0.0, 1.0])
me_asteroid_rotate_2.materials.append(mat_asteroid_rotate_2)
me_asteroid_rotate_2.use_remesh_preserve_volume = False
me_asteroid_rotate_2.use_remesh_preserve_attributes = False
me_asteroid_rotate_2.use_mirror_vertex_groups = False
me_asteroid_rotate_2.update()
me_asteroid_rotate_1 = bpy.data.meshes.new('asteroid_rotate_1')
me_asteroid_rotate_1.from_pydata([(-0.5, -0.5, 0.0), (0.5, -0.5, 0.0), (-0.5, 0.5, 0.0), (0.5, 0.5, 0.0)], [], [(0, 1, 3, 2)])
_uv = me_asteroid_rotate_1.uv_layers.new(name='UVMap')
_uv.uv.foreach_set('vector', [0.0, 0.0, 1.0, 0.0, 1.0, 1.0, 0.0, 1.0])
me_asteroid_rotate_1.materials.append(mat_asteroid_rotate_1)
me_asteroid_rotate_1.use_remesh_preserve_volume = False
me_asteroid_rotate_1.use_remesh_preserve_attributes = False
me_asteroid_rotate_1.use_mirror_vertex_groups = False
me_asteroid_rotate_1.update()
me_plane_006 = bpy.data.meshes.new('Plane.006')
me_plane_006.from_pydata([(-1.0, -1.0, 0.0), (1.0, -1.0, 0.0), (-1.0, 1.0, 0.0), (1.0, 1.0, 0.0)], [], [(0, 1, 3, 2)])
me_plane_006.materials.append(mat_material_007)
me_plane_006.use_remesh_preserve_volume = False
me_plane_006.use_remesh_preserve_attributes = False
me_plane_006.use_mirror_vertex_groups = False
me_plane_006.update()
me_stars_3_4 = bpy.data.meshes.new('stars_3_4')
me_stars_3_4.from_pydata([(-0.5, -0.5, 0.0), (0.5, -0.5, 0.0), (-0.5, 0.5, 0.0), (0.5, 0.5, 0.0)], [], [(0, 1, 3, 2)])
_uv = me_stars_3_4.uv_layers.new(name='UVMap')
_uv.uv.foreach_set('vector', [0.0, 0.0, 1.0, 0.0, 1.0, 1.0, 0.0, 1.0])
me_stars_3_4.materials.append(mat_stars_3_4)
me_stars_3_4.use_remesh_preserve_volume = False
me_stars_3_4.use_remesh_preserve_attributes = False
me_stars_3_4.use_mirror_vertex_groups = False
me_stars_3_4.update()
me_stars_3_3 = bpy.data.meshes.new('stars_3_3')
me_stars_3_3.from_pydata([(-0.5, -0.5, 0.0), (0.5, -0.5, 0.0), (-0.5, 0.5, 0.0), (0.5, 0.5, 0.0)], [], [(0, 1, 3, 2)])
_uv = me_stars_3_3.uv_layers.new(name='UVMap')
_uv.uv.foreach_set('vector', [0.0, 0.0, 1.0, 0.0, 1.0, 1.0, 0.0, 1.0])
me_stars_3_3.materials.append(mat_stars_3_3)
me_stars_3_3.use_remesh_preserve_volume = False
me_stars_3_3.use_remesh_preserve_attributes = False
me_stars_3_3.use_mirror_vertex_groups = False
me_stars_3_3.update()
me_stars_3_2 = bpy.data.meshes.new('stars_3_2')
me_stars_3_2.from_pydata([(-0.5, -0.5, 0.0), (0.5, -0.5, 0.0), (-0.5, 0.5, 0.0), (0.5, 0.5, 0.0)], [], [(0, 1, 3, 2)])
_uv = me_stars_3_2.uv_layers.new(name='UVMap')
_uv.uv.foreach_set('vector', [0.0, 0.0, 1.0, 0.0, 1.0, 1.0, 0.0, 1.0])
me_stars_3_2.materials.append(mat_stars_3_2)
me_stars_3_2.use_remesh_preserve_volume = False
me_stars_3_2.use_remesh_preserve_attributes = False
me_stars_3_2.use_mirror_vertex_groups = False
me_stars_3_2.update()
me_stars_3_1 = bpy.data.meshes.new('stars_3_1')
me_stars_3_1.from_pydata([(-0.5, -0.5, 0.0), (0.5, -0.5, 0.0), (-0.5, 0.5, 0.0), (0.5, 0.5, 0.0)], [], [(0, 1, 3, 2)])
_uv = me_stars_3_1.uv_layers.new(name='UVMap')
_uv.uv.foreach_set('vector', [0.0, 0.0, 1.0, 0.0, 1.0, 1.0, 0.0, 1.0])
me_stars_3_1.materials.append(mat_stars_3_1)
me_stars_3_1.use_remesh_preserve_volume = False
me_stars_3_1.use_remesh_preserve_attributes = False
me_stars_3_1.use_mirror_vertex_groups = False
me_stars_3_1.update()
me_stars_2_4 = bpy.data.meshes.new('stars_2_4')
me_stars_2_4.from_pydata([(-0.5, -0.5, 0.0), (0.5, -0.5, 0.0), (-0.5, 0.5, 0.0), (0.5, 0.5, 0.0)], [], [(0, 1, 3, 2)])
_uv = me_stars_2_4.uv_layers.new(name='UVMap')
_uv.uv.foreach_set('vector', [0.0, 0.0, 1.0, 0.0, 1.0, 1.0, 0.0, 1.0])
me_stars_2_4.materials.append(mat_stars_2_4)
me_stars_2_4.use_remesh_preserve_volume = False
me_stars_2_4.use_remesh_preserve_attributes = False
me_stars_2_4.use_mirror_vertex_groups = False
me_stars_2_4.update()
me_stars_2_3 = bpy.data.meshes.new('stars_2_3')
me_stars_2_3.from_pydata([(-0.5, -0.5, 0.0), (0.5, -0.5, 0.0), (-0.5, 0.5, 0.0), (0.5, 0.5, 0.0)], [], [(0, 1, 3, 2)])
_uv = me_stars_2_3.uv_layers.new(name='UVMap')
_uv.uv.foreach_set('vector', [0.0, 0.0, 1.0, 0.0, 1.0, 1.0, 0.0, 1.0])
me_stars_2_3.materials.append(mat_stars_2_3)
me_stars_2_3.use_remesh_preserve_volume = False
me_stars_2_3.use_remesh_preserve_attributes = False
me_stars_2_3.use_mirror_vertex_groups = False
me_stars_2_3.update()
me_stars_2_2 = bpy.data.meshes.new('stars_2_2')
me_stars_2_2.from_pydata([(-0.5, -0.5, 0.0), (0.5, -0.5, 0.0), (-0.5, 0.5, 0.0), (0.5, 0.5, 0.0)], [], [(0, 1, 3, 2)])
_uv = me_stars_2_2.uv_layers.new(name='UVMap')
_uv.uv.foreach_set('vector', [0.0, 0.0, 1.0, 0.0, 1.0, 1.0, 0.0, 1.0])
me_stars_2_2.materials.append(mat_stars_2_2)
me_stars_2_2.use_remesh_preserve_volume = False
me_stars_2_2.use_remesh_preserve_attributes = False
me_stars_2_2.use_mirror_vertex_groups = False
me_stars_2_2.update()
me_stars_2_1 = bpy.data.meshes.new('stars_2_1')
me_stars_2_1.from_pydata([(-0.5, -0.5, 0.0), (0.5, -0.5, 0.0), (-0.5, 0.5, 0.0), (0.5, 0.5, 0.0)], [], [(0, 1, 3, 2)])
_uv = me_stars_2_1.uv_layers.new(name='UVMap')
_uv.uv.foreach_set('vector', [0.0, 0.0, 1.0, 0.0, 1.0, 1.0, 0.0, 1.0])
me_stars_2_1.materials.append(mat_stars_2_1)
me_stars_2_1.use_remesh_preserve_volume = False
me_stars_2_1.use_remesh_preserve_attributes = False
me_stars_2_1.use_mirror_vertex_groups = False
me_stars_2_1.update()
me_stars_1_4 = bpy.data.meshes.new('stars_1_4')
me_stars_1_4.from_pydata([(-0.5, -0.5, 0.0), (0.5, -0.5, 0.0), (-0.5, 0.5, 0.0), (0.5, 0.5, 0.0)], [], [(0, 1, 3, 2)])
_uv = me_stars_1_4.uv_layers.new(name='UVMap')
_uv.uv.foreach_set('vector', [0.0, 0.0, 1.0, 0.0, 1.0, 1.0, 0.0, 1.0])
me_stars_1_4.materials.append(mat_stars_1_4)
me_stars_1_4.use_remesh_preserve_volume = False
me_stars_1_4.use_remesh_preserve_attributes = False
me_stars_1_4.use_mirror_vertex_groups = False
me_stars_1_4.update()
me_stars_1_3 = bpy.data.meshes.new('stars_1_3')
me_stars_1_3.from_pydata([(-0.5, -0.5, 0.0), (0.5, -0.5, 0.0), (-0.5, 0.5, 0.0), (0.5, 0.5, 0.0)], [], [(0, 1, 3, 2)])
_uv = me_stars_1_3.uv_layers.new(name='UVMap')
_uv.uv.foreach_set('vector', [0.0, 0.0, 1.0, 0.0, 1.0, 1.0, 0.0, 1.0])
me_stars_1_3.materials.append(mat_stars_1_3)
me_stars_1_3.use_remesh_preserve_volume = False
me_stars_1_3.use_remesh_preserve_attributes = False
me_stars_1_3.use_mirror_vertex_groups = False
me_stars_1_3.update()
me_stars_1_2 = bpy.data.meshes.new('stars_1_2')
me_stars_1_2.from_pydata([(-0.5, -0.5, 0.0), (0.5, -0.5, 0.0), (-0.5, 0.5, 0.0), (0.5, 0.5, 0.0)], [], [(0, 1, 3, 2)])
_uv = me_stars_1_2.uv_layers.new(name='UVMap')
_uv.uv.foreach_set('vector', [0.0, 0.0, 1.0, 0.0, 1.0, 1.0, 0.0, 1.0])
me_stars_1_2.materials.append(mat_stars_1_2)
me_stars_1_2.use_remesh_preserve_volume = False
me_stars_1_2.use_remesh_preserve_attributes = False
me_stars_1_2.use_mirror_vertex_groups = False
me_stars_1_2.update()
me_stars_1_1 = bpy.data.meshes.new('stars_1_1')
me_stars_1_1.from_pydata([(-0.5, -0.5, 0.0), (0.5, -0.5, 0.0), (-0.5, 0.5, 0.0), (0.5, 0.5, 0.0)], [], [(0, 1, 3, 2)])
_uv = me_stars_1_1.uv_layers.new(name='UVMap')
_uv.uv.foreach_set('vector', [0.0, 0.0, 1.0, 0.0, 1.0, 1.0, 0.0, 1.0])
me_stars_1_1.materials.append(mat_stars_1_1)
me_stars_1_1.use_remesh_preserve_volume = False
me_stars_1_1.use_remesh_preserve_attributes = False
me_stars_1_1.use_mirror_vertex_groups = False
me_stars_1_1.update()
me_parallax1_001 = bpy.data.meshes.new('parallax1.001')
me_parallax1_001.from_pydata([(-0.8889, -0.5, 0.0), (0.8889, -0.5, 0.0), (-0.8889, 0.5, 0.0), (0.8889, 0.5, 0.0)], [], [(0, 1, 3, 2)])
_uv = me_parallax1_001.uv_layers.new(name='UVMap')
_uv.uv.foreach_set('vector', [0.0, 0.0, 1.0, 0.0, 1.0, 1.0, 0.0, 1.0])
me_parallax1_001.materials.append(mat_parallax1)
me_parallax1_001.use_remesh_preserve_volume = False
me_parallax1_001.use_remesh_preserve_attributes = False
me_parallax1_001.use_mirror_vertex_groups = False
me_parallax1_001.update()
me_goal = bpy.data.meshes.new('goal')
me_goal.from_pydata([(-0.1259, -0.5, 0.0), (0.1259, -0.5, 0.0), (-0.1259, 0.5, 0.0), (0.1259, 0.5, 0.0)], [], [(0, 1, 3, 2)])
_uv = me_goal.uv_layers.new(name='UVMap')
_uv.uv.foreach_set('vector', [0.0, 0.0, 1.0, 0.0, 1.0, 1.0, 0.0, 1.0])
me_goal.materials.append(mat_goal)
me_goal.use_remesh_preserve_volume = False
me_goal.use_remesh_preserve_attributes = False
me_goal.use_mirror_vertex_groups = False
me_goal.update()
me_player_happy_2 = bpy.data.meshes.new('player_happy_2')
me_player_happy_2.from_pydata([(0.5, -0.5, 0.0), (0.5, 0.5, 0.0), (-0.5, -0.5, 0.0), (-0.5, 0.5, 0.0)], [], [(0, 1, 3, 2)])
_uv = me_player_happy_2.uv_layers.new(name='UVMap')
_uv.uv.foreach_set('vector', [0.0, 0.0, 1.0, 0.0, 1.0, 1.0, 0.0, 1.0])
me_player_happy_2.materials.append(mat_player_happy_1)
me_player_happy_2.use_remesh_preserve_volume = False
me_player_happy_2.use_remesh_preserve_attributes = False
me_player_happy_2.use_mirror_vertex_groups = False
me_player_happy_2.update()
me_player_calc_3 = bpy.data.meshes.new('player_calc_3')
me_player_calc_3.from_pydata([(-0.5, 0.5, 0.0), (-0.5, -0.5, 0.0), (0.5, 0.5, 0.0), (0.5, -0.5, 0.0)], [], [(0, 1, 3, 2)])
_uv = me_player_calc_3.uv_layers.new(name='UVMap')
_uv.uv.foreach_set('vector', [0.0, 0.0, 1.0, 0.0, 1.0, 1.0, 0.0, 1.0])
me_player_calc_3.materials.append(mat_player_calc_1)
me_player_calc_3.use_remesh_preserve_volume = False
me_player_calc_3.use_remesh_preserve_attributes = False
me_player_calc_3.use_mirror_vertex_groups = False
me_player_calc_3.update()
me_player_calc_2 = bpy.data.meshes.new('player_calc_2')
me_player_calc_2.from_pydata([(0.5, 0.5, 0.0), (-0.5, 0.5, 0.0), (0.5, -0.5, 0.0), (-0.5, -0.5, 0.0)], [], [(0, 1, 3, 2)])
_uv = me_player_calc_2.uv_layers.new(name='UVMap')
_uv.uv.foreach_set('vector', [0.0, 0.0, 1.0, 0.0, 1.0, 1.0, 0.0, 1.0])
me_player_calc_2.materials.append(mat_player_calc_1)
me_player_calc_2.use_remesh_preserve_volume = False
me_player_calc_2.use_remesh_preserve_attributes = False
me_player_calc_2.use_mirror_vertex_groups = False
me_player_calc_2.update()
me_scrap005 = bpy.data.meshes.new('Scrap005')
me_scrap005.from_pydata([(-0.5, -0.5, 0.0), (0.5, -0.5, 0.0), (-0.5, 0.5, 0.0), (0.5, 0.5, 0.0)], [], [(0, 1, 3, 2)])
_uv = me_scrap005.uv_layers.new(name='UVMap')
_uv.uv.foreach_set('vector', [0.0, 0.0, 1.0, 0.0, 1.0, 1.0, 0.0, 1.0])
me_scrap005.materials.append(mat_scrap005)
me_scrap005.use_remesh_preserve_volume = False
me_scrap005.use_remesh_preserve_attributes = False
me_scrap005.use_mirror_vertex_groups = False
me_scrap005.update()
me_scrap004 = bpy.data.meshes.new('Scrap004')
me_scrap004.from_pydata([(-0.5, -0.5, 0.0), (0.5, -0.5, 0.0), (-0.5, 0.5, 0.0), (0.5, 0.5, 0.0)], [], [(0, 1, 3, 2)])
_uv = me_scrap004.uv_layers.new(name='UVMap')
_uv.uv.foreach_set('vector', [0.0, 0.0, 1.0, 0.0, 1.0, 1.0, 0.0, 1.0])
me_scrap004.materials.append(mat_scrap004)
me_scrap004.use_remesh_preserve_volume = False
me_scrap004.use_remesh_preserve_attributes = False
me_scrap004.use_mirror_vertex_groups = False
me_scrap004.update()
me_scrap003 = bpy.data.meshes.new('Scrap003')
me_scrap003.from_pydata([(-0.5, -0.5, 0.0), (0.5, -0.5, 0.0), (-0.5, 0.5, 0.0), (0.5, 0.5, 0.0)], [], [(0, 1, 3, 2)])
_uv = me_scrap003.uv_layers.new(name='UVMap')
_uv.uv.foreach_set('vector', [0.0, 0.0, 1.0, 0.0, 1.0, 1.0, 0.0, 1.0])
me_scrap003.materials.append(mat_scrap003)
me_scrap003.use_remesh_preserve_volume = False
me_scrap003.use_remesh_preserve_attributes = False
me_scrap003.use_mirror_vertex_groups = False
me_scrap003.update()
me_scrap002 = bpy.data.meshes.new('Scrap002')
me_scrap002.from_pydata([(-0.5, -0.5, 0.0), (0.5, -0.5, 0.0), (-0.5, 0.5, 0.0), (0.5, 0.5, 0.0)], [], [(0, 1, 3, 2)])
_uv = me_scrap002.uv_layers.new(name='UVMap')
_uv.uv.foreach_set('vector', [0.0, 0.0, 1.0, 0.0, 1.0, 1.0, 0.0, 1.0])
me_scrap002.materials.append(mat_scrap002)
me_scrap002.use_remesh_preserve_volume = False
me_scrap002.use_remesh_preserve_attributes = False
me_scrap002.use_mirror_vertex_groups = False
me_scrap002.update()
me_scrap001 = bpy.data.meshes.new('Scrap001')
me_scrap001.from_pydata([(-0.5, -0.5, 0.0), (0.5, -0.5, 0.0), (-0.5, 0.5, 0.0), (0.5, 0.5, 0.0)], [], [(0, 1, 3, 2)])
_uv = me_scrap001.uv_layers.new(name='UVMap')
_uv.uv.foreach_set('vector', [0.0, 0.0, 1.0, 0.0, 1.0, 1.0, 0.0, 1.0])
me_scrap001.materials.append(mat_scrap001)
me_scrap001.use_remesh_preserve_volume = False
me_scrap001.use_remesh_preserve_attributes = False
me_scrap001.use_mirror_vertex_groups = False
me_scrap001.update()
me_prize_3 = bpy.data.meshes.new('prize_3')
me_prize_3.from_pydata([(-0.3333, -0.5, 0.0), (0.3333, -0.5, 0.0), (-0.3333, 0.5, 0.0), (0.3333, 0.5, 0.0)], [], [(0, 1, 3, 2)])
_uv = me_prize_3.uv_layers.new(name='UVMap')
_uv.uv.foreach_set('vector', [0.0, 0.0, 1.0, 0.0, 1.0, 1.0, 0.0, 1.0])
me_prize_3.materials.append(mat_prize_3)
me_prize_3.use_remesh_preserve_volume = False
me_prize_3.use_remesh_preserve_attributes = False
me_prize_3.use_mirror_vertex_groups = False
me_prize_3.update()
me_prize_2 = bpy.data.meshes.new('prize_2')
me_prize_2.from_pydata([(-0.3333, -0.5, 0.0), (0.3333, -0.5, 0.0), (-0.3333, 0.5, 0.0), (0.3333, 0.5, 0.0)], [], [(0, 1, 3, 2)])
_uv = me_prize_2.uv_layers.new(name='UVMap')
_uv.uv.foreach_set('vector', [0.0, 0.0, 1.0, 0.0, 1.0, 1.0, 0.0, 1.0])
me_prize_2.materials.append(mat_prize_2)
me_prize_2.use_remesh_preserve_volume = False
me_prize_2.use_remesh_preserve_attributes = False
me_prize_2.use_mirror_vertex_groups = False
me_prize_2.update()
me_prize_1 = bpy.data.meshes.new('prize_1')
me_prize_1.from_pydata([(-0.3333, -0.5, 0.0), (0.3333, -0.5, 0.0), (-0.3333, 0.5, 0.0), (0.3333, 0.5, 0.0)], [], [(0, 1, 3, 2)])
_uv = me_prize_1.uv_layers.new(name='UVMap')
_uv.uv.foreach_set('vector', [0.0, 0.0, 1.0, 0.0, 1.0, 1.0, 0.0, 1.0])
me_prize_1.materials.append(mat_prize_1)
me_prize_1.use_remesh_preserve_volume = False
me_prize_1.use_remesh_preserve_attributes = False
me_prize_1.use_mirror_vertex_groups = False
me_prize_1.update()
me_player_happy_1 = bpy.data.meshes.new('player_happy_1')
me_player_happy_1.from_pydata([(-0.5, -0.5, 0.0), (0.5, -0.5, 0.0), (-0.5, 0.5, 0.0), (0.5, 0.5, 0.0)], [], [(0, 1, 3, 2)])
_uv = me_player_happy_1.uv_layers.new(name='UVMap')
_uv.uv.foreach_set('vector', [0.0, 0.0, 1.0, 0.0, 1.0, 1.0, 0.0, 1.0])
me_player_happy_1.materials.append(mat_player_happy_1)
me_player_happy_1.use_remesh_preserve_volume = False
me_player_happy_1.use_remesh_preserve_attributes = False
me_player_happy_1.use_mirror_vertex_groups = False
me_player_happy_1.update()
me_player_calc_1 = bpy.data.meshes.new('player_calc_1')
me_player_calc_1.from_pydata([(-0.5, -0.5, 0.0), (0.5, -0.5, 0.0), (-0.5, 0.5, 0.0), (0.5, 0.5, 0.0)], [], [(0, 1, 3, 2)])
_uv = me_player_calc_1.uv_layers.new(name='UVMap')
_uv.uv.foreach_set('vector', [0.0, 0.0, 1.0, 0.0, 1.0, 1.0, 0.0, 1.0])
me_player_calc_1.materials.append(mat_player_calc_1)
me_player_calc_1.use_remesh_preserve_volume = False
me_player_calc_1.use_remesh_preserve_attributes = False
me_player_calc_1.use_mirror_vertex_groups = False
me_player_calc_1.update()
me_cube_003 = bpy.data.meshes.new('Cube.003')
me_cube_003.from_pydata([(-0.4, -0.4, -0.4), (-0.4, -0.4, 0.4), (-0.4, 0.4, -0.4), (-0.4, 0.4, 0.4), (0.4, -0.4, -0.4), (0.4, -0.4, 0.4), (0.4, 0.4, -0.4), (0.4, 0.4, 0.4)], [], [(0, 1, 3, 2), (2, 3, 7, 6), (6, 7, 5, 4), (4, 5, 1, 0), (2, 6, 4, 0), (7, 3, 1, 5)])
me_cube_003.use_remesh_preserve_volume = False
me_cube_003.use_remesh_preserve_attributes = False
me_cube_003.use_mirror_vertex_groups = False
me_cube_003.update()

# ---- curves / text
txt_text_005 = bpy.data.curves.new('Text.005', 'FONT')
txt_text_005.dimensions = '2D'
txt_text_005.body = 'A'
txt_text_005.use_path_clamp = True
txt_text_005.bevel_resolution = 0
txt_text_005.render_resolution_u = 8
txt_text_005.align_x = 'CENTER'
txt_text_007 = bpy.data.curves.new('Text.007', 'FONT')
txt_text_007.dimensions = '2D'
txt_text_007.body = 'f'
txt_text_007.use_path_clamp = True
txt_text_007.bevel_resolution = 0
txt_text_007.align_x = 'CENTER'
txt_text_009 = bpy.data.curves.new('Text.009', 'FONT')
txt_text_009.dimensions = '2D'
txt_text_009.body = 'Ø'
txt_text_009.use_path_clamp = True
txt_text_009.bevel_resolution = 0
txt_text_009.align_x = 'CENTER'
txt_text_001 = bpy.data.curves.new('Text.001', 'FONT')
txt_text_001.dimensions = '2D'
txt_text_001.body = 'Wave'
txt_text_001.use_path_clamp = True
txt_text_001.bevel_resolution = 0
txt_text_004 = bpy.data.curves.new('Text.004', 'FONT')
txt_text_004.dimensions = '2D'
txt_text_004.body = 'obstacle\n'
txt_text_004.use_path_clamp = True
txt_text_004.bevel_resolution = 0
txt_text_003 = bpy.data.curves.new('Text.003', 'FONT')
txt_text_003.dimensions = '2D'
txt_text_003.body = 'Stars spawn'
txt_text_003.use_path_clamp = True
txt_text_003.bevel_resolution = 0
txt_text_002 = bpy.data.curves.new('Text.002', 'FONT')
txt_text_002.dimensions = '2D'
txt_text_002.body = 'player particles'
txt_text_002.use_path_clamp = True
txt_text_002.bevel_resolution = 0
txt_text = bpy.data.curves.new('Text', 'FONT')
txt_text.dimensions = '2D'
txt_text.body = 'old obstacles'
txt_text.use_path_clamp = True
txt_text.bevel_resolution = 0

# ---- objects
ob_main_title = bpy.data.objects.new('main_title', me_main_title)
ob_main_play = bpy.data.objects.new('main_play', me_main_play)
ob_goal = bpy.data.objects.new('goal', me_goal_001)
ob_goal_1 = bpy.data.objects.new('Goal', me_cube_002)
ob_player = bpy.data.objects.new('Player', me_cube)
ob_player_trail = bpy.data.objects.new('player_trail', me_plane_007)
ob_player_1 = bpy.data.objects.new('player', me_plane)
ob_player_dead = bpy.data.objects.new('player_dead', me_plane_011)
ob_camera = bpy.data.objects.new('Camera', cam_camera)
ob_parallax1_002 = bpy.data.objects.new('parallax1.002', me_parallax1_002)
ob_parallax1 = bpy.data.objects.new('parallax1', me_parallax1)
ob_hud = bpy.data.objects.new('hud', None)
ob_hud_background = bpy.data.objects.new('hud_background', me_hud)
ob_input = bpy.data.objects.new('input', me_plane_009)
ob_hud_a = bpy.data.objects.new('hud_a', txt_text_005)
ob_hud_b = bpy.data.objects.new('hud_b', txt_text_007)
ob_hud_c = bpy.data.objects.new('hud_c', txt_text_009)
ob_hud_wave_name = bpy.data.objects.new('hud_wave_name', txt_text_001)
ob_hud_input_up = bpy.data.objects.new('hud_input_up', me_plane_039)
ob_hud_input_down = bpy.data.objects.new('hud_input_down', me_plane_001)
ob_background = bpy.data.objects.new('background', me_plane_008)
ob_panel = bpy.data.objects.new('Panel', me_plane_012)
ob_center = bpy.data.objects.new('center', None)
ob_text_003 = bpy.data.objects.new('Text.003', txt_text_004)
ob_asteroid = bpy.data.objects.new('Asteroid', me_cube_006)
ob_asteroid6 = bpy.data.objects.new('Asteroid6', me_cube_005)
ob_text_002 = bpy.data.objects.new('Text.002', txt_text_003)
ob_stars = bpy.data.objects.new('stars', me_plane_005)
ob_particle3 = bpy.data.objects.new('particle3', me_plane_004)
ob_particle2 = bpy.data.objects.new('particle2', me_plane_003)
ob_particle1 = bpy.data.objects.new('particle1', me_plane_002)
ob_text_001 = bpy.data.objects.new('Text.001', txt_text_002)
ob_text = bpy.data.objects.new('Text', txt_text)
ob_asteroid5 = bpy.data.objects.new('Asteroid5', me_cube_009)
ob_asteroid4 = bpy.data.objects.new('Asteroid4', me_cube_008)
ob_asteroid3 = bpy.data.objects.new('Asteroid3', me_cube_007)
ob_asteroid2 = bpy.data.objects.new('Asteroid2', me_cube_004)
ob_asteroid1 = bpy.data.objects.new('Asteroid1', me_cube_001)
ob_level05_001 = bpy.data.objects.new('Level05.001', me_level01_007)
ob_level04 = bpy.data.objects.new('Level04', me_plane_014)
ob_level04_001 = bpy.data.objects.new('Level04.001', me_level01_006)
ob_level03_001 = bpy.data.objects.new('Level03.001', me_level01_005)
ob_level03 = bpy.data.objects.new('Level03', me_plane_010)
ob_level05 = bpy.data.objects.new('Level05', me_level01_004)
ob_level02 = bpy.data.objects.new('Level02', me_level01_001)
ob_level01 = bpy.data.objects.new('Level01', me_level01)
ob_input_twinkle_3 = bpy.data.objects.new('input_twinkle_3', me_input_twinkle_3)
ob_input_twinkle_2 = bpy.data.objects.new('input_twinkle_2', me_input_twinkle_2)
ob_input_twinkle_1 = bpy.data.objects.new('input_twinkle_1', me_input_twinkle_1)
ob_player_scared_5 = bpy.data.objects.new('player_scared_5', me_player_scared_5)
ob_player_scared_4 = bpy.data.objects.new('player_scared_4', me_player_scared_4)
ob_player_scared_3 = bpy.data.objects.new('player_scared_3', me_player_scared_3)
ob_player_scared_2 = bpy.data.objects.new('player_scared_2', me_player_scared_2)
ob_player_scared_1_001 = bpy.data.objects.new('player_scared_1.001', me_player_scared_1)
ob_asteroid_rotate_12 = bpy.data.objects.new('asteroid_rotate_12', me_asteroid_rotate_12)
ob_asteroid_rotate_11 = bpy.data.objects.new('asteroid_rotate_11', me_asteroid_rotate_11)
ob_asteroid_rotate_10 = bpy.data.objects.new('asteroid_rotate_10', me_asteroid_rotate_10)
ob_asteroid_rotate_9 = bpy.data.objects.new('asteroid_rotate_9', me_asteroid_rotate_9)
ob_asteroid_rotate_8 = bpy.data.objects.new('asteroid_rotate_8', me_asteroid_rotate_8)
ob_asteroid_rotate_7 = bpy.data.objects.new('asteroid_rotate_7', me_asteroid_rotate_7)
ob_asteroid_rotate_6 = bpy.data.objects.new('asteroid_rotate_6', me_asteroid_rotate_6)
ob_asteroid_rotate_5 = bpy.data.objects.new('asteroid_rotate_5', me_asteroid_rotate_5)
ob_asteroid_rotate_4 = bpy.data.objects.new('asteroid_rotate_4', me_asteroid_rotate_4)
ob_asteroid_rotate_3 = bpy.data.objects.new('asteroid_rotate_3', me_asteroid_rotate_3)
ob_asteroid_rotate_2 = bpy.data.objects.new('asteroid_rotate_2', me_asteroid_rotate_2)
ob_asteroid_rotate_1 = bpy.data.objects.new('asteroid_rotate_1', me_asteroid_rotate_1)
ob_asteroid6_1 = bpy.data.objects.new('asteroid6', me_plane_006)
ob_stars_3_4 = bpy.data.objects.new('stars_3_4', me_stars_3_4)
ob_stars_3_3 = bpy.data.objects.new('stars_3_3', me_stars_3_3)
ob_stars_3_2 = bpy.data.objects.new('stars_3_2', me_stars_3_2)
ob_stars_3_1 = bpy.data.objects.new('stars_3_1', me_stars_3_1)
ob_stars_2_4 = bpy.data.objects.new('stars_2_4', me_stars_2_4)
ob_stars_2_3 = bpy.data.objects.new('stars_2_3', me_stars_2_3)
ob_stars_2_2 = bpy.data.objects.new('stars_2_2', me_stars_2_2)
ob_stars_2_1 = bpy.data.objects.new('stars_2_1', me_stars_2_1)
ob_stars_1_4 = bpy.data.objects.new('stars_1_4', me_stars_1_4)
ob_stars_1_3 = bpy.data.objects.new('stars_1_3', me_stars_1_3)
ob_stars_1_2 = bpy.data.objects.new('stars_1_2', me_stars_1_2)
ob_stars_1_1 = bpy.data.objects.new('stars_1_1', me_stars_1_1)
ob_parallax1_001 = bpy.data.objects.new('parallax1.001', me_parallax1_001)
ob_goal_001 = bpy.data.objects.new('goal.001', me_goal)
ob_player_happy_2 = bpy.data.objects.new('player_happy_2', me_player_happy_2)
ob_player_calc_3 = bpy.data.objects.new('player_calc_3', me_player_calc_3)
ob_player_calc_2 = bpy.data.objects.new('player_calc_2', me_player_calc_2)
ob_asteroid5_1 = bpy.data.objects.new('asteroid5', me_scrap005)
ob_asteroid4_1 = bpy.data.objects.new('asteroid4', me_scrap004)
ob_asteroid3_1 = bpy.data.objects.new('asteroid3', me_scrap003)
ob_asteroid2_1 = bpy.data.objects.new('asteroid2', me_scrap002)
ob_asteroid1_1 = bpy.data.objects.new('asteroid1', me_scrap001)
ob_prize_3 = bpy.data.objects.new('prize_3', me_prize_3)
ob_prize_2 = bpy.data.objects.new('prize_2', me_prize_2)
ob_prize_1 = bpy.data.objects.new('prize_1', me_prize_1)
ob_player_happy_1 = bpy.data.objects.new('player_happy_1', me_player_happy_1)
ob_player_calc_1 = bpy.data.objects.new('player_calc_1', me_player_calc_1)
ob_togglebutton = bpy.data.objects.new('ToggleButton', me_cube_003)

# ---- transforms, parenting, visibility, modifiers, constraints
ob_main_title.location = (-6.5, 0.5, -0.5696)
ob_main_title.scale = (6.0, 6.0, 6.0)
ob_main_title.lineart.crease_threshold = 0.0
ob_main_play.location = (-6.5, -2.0, -0.5696)
ob_main_play.lineart.crease_threshold = 0.0
ob_goal.location = (8.254, 0.0, 0.2225)
ob_goal.scale = (5.915, 59.15, 5.915)
ob_goal.lineart.crease_threshold = 0.0
ob_goal_1.parent = ob_goal
ob_goal_1.matrix_parent_inverse = Matrix(((0.1691, 0.0, 0.0, -1.395), (0.0, 0.01691, 0.0, 0.2972), (0.0, 0.0, 0.1691, -0.03761), (0.0, 0.0, 0.0, 1.0)))
ob_goal_1.location = (8.258, -17.68, 0.0)
ob_goal_1.scale = (3.221, 1.0, 1.0)
ob_goal_1.hide_render = True
ob_goal_1.lineart.crease_threshold = 0.0
ob_player.location = (0.0, 0.0, 0.0)
ob_player.lock_rotations_4d = False
ob_player.empty_display_type = 'ARROWS'
ob_player.lineart.crease_threshold = 0.0
ob_player_trail.parent = ob_player
ob_player_trail.location = (0.0, -0.001172, 0.0)
ob_player_trail.scale = (0.5, 0.5, 0.5)
ob_player_trail.lineart.crease_threshold = 0.0
ob_player_1.parent = ob_player
ob_player_1.location = (0.0, 0.0, 0.2349)
ob_player_1.lineart.crease_threshold = 0.0
ob_player_dead.parent = ob_player
ob_player_dead.location = (0.0, 0.0, 0.0)
ob_player_dead.lineart.crease_threshold = 0.0
ob_camera.location = (-6.5, 0.0, 12.0)
ob_camera.lock_rotations_4d = False
ob_camera.empty_display_type = 'ARROWS'
ob_camera.color = (0.0, 0.0, 0.0, 0.0)
ob_camera.display_type = 'WIRE'
ob_camera.lineart.crease_threshold = 0.0
ob_parallax1_002.parent = ob_camera
ob_parallax1_002.matrix_parent_inverse = Matrix(((1.0, 0.0, 0.0, -4.0), (0.0, 1.0, 0.0, -0.0), (0.0, 0.0, 1.0, -12.0), (0.0, 0.0, 0.0, 1.0)))
ob_parallax1_002.location = (4.0, 0.0, -1.056)
ob_parallax1_002.scale = (6.0, 6.0, 6.0)
ob_parallax1_002.lineart.crease_threshold = 0.0
ob_parallax1.parent = ob_camera
ob_parallax1.matrix_parent_inverse = Matrix(((1.0, 0.0, 0.0, -4.0), (0.0, 1.0, 0.0, -0.0), (0.0, 0.0, 1.0, -12.0), (0.0, 0.0, 0.0, 1.0)))
ob_parallax1.location = (4.0, 0.0, -0.7315)
ob_parallax1.scale = (6.0, 6.0, 6.0)
ob_parallax1.lineart.crease_threshold = 0.0
ob_hud.parent = ob_camera
ob_hud.matrix_parent_inverse = Matrix(((1.0, 0.0, 0.0, -4.0), (0.0, 1.0, 0.0, -0.0), (0.0, 0.0, 1.0, -12.0), (0.0, 0.0, 0.0, 1.0)))
ob_hud.location = (-0.7329, -2.227, 4.356)
ob_hud.scale = (0.3934, 0.3934, 0.3934)
ob_hud.empty_image_offset = (0.0, 0.0)
ob_hud.lineart.crease_threshold = 0.0
ob_hud_background.parent = ob_hud
ob_hud_background.matrix_parent_inverse = Matrix(((2.542, 5.96e-08, 0.0, 1.863), (0.0, 2.542, 0.0, 5.662), (1.212e-06, 0.0, 2.542, -11.07), (0.0, 0.0, 0.0, 1.0)))
ob_hud_background.location = (-2.071, -3.298, 0.0)
ob_hud_background.rotation_euler = (0.0, 0.0, -0.7854)
ob_hud_background.scale = (1.5, 1.5, 1.5)
ob_hud_background.lineart.crease_threshold = 0.0
ob_input.parent = ob_hud_background
ob_input.matrix_parent_inverse = Matrix(((0.6667, -2.98e-08, 0.0, 0.6667), (0.0, 0.6667, 0.0, 1.333), (-3.179e-07, 1.421e-14, 0.6667, -3.179e-07), (0.0, 0.0, 0.0, 1.0)))
ob_input.location = (-0.6016, -1.711, 0.1977)
ob_input.scale = (0.125, 0.125, 0.125)
ob_input.lineart.crease_threshold = 0.0
ob_hud_a.parent = ob_hud_background
ob_hud_a.matrix_parent_inverse = Matrix(((0.6667, -2.98e-08, 0.0, 0.6667), (0.0, 0.6667, 0.0, 1.333), (-3.179e-07, 1.421e-14, 0.6667, -3.179e-07), (0.0, 0.0, 0.0, 1.0)))
ob_hud_a.location = (-0.8367, -2.022, 4.356)
ob_hud_a.scale = (0.2951, 0.2951, 0.2951)
ob_hud_a.color = (0.009721, 0.1946, 1.0, 1.0)
ob_hud_a.lineart.crease_threshold = 0.0
ob_hud_b.parent = ob_hud_background
ob_hud_b.matrix_parent_inverse = Matrix(((0.6667, -2.98e-08, 0.0, 0.6667), (0.0, 0.6667, 0.0, 1.333), (-3.179e-07, 1.421e-14, 0.6667, -3.179e-07), (0.0, 0.0, 0.0, 1.0)))
ob_hud_b.location = (0.5633, -2.022, 4.356)
ob_hud_b.scale = (0.2951, 0.2951, 0.2951)
ob_hud_b.color = (0.009721, 0.1946, 1.0, 1.0)
ob_hud_b.lineart.crease_threshold = 0.0
ob_hud_c.parent = ob_hud_background
ob_hud_c.matrix_parent_inverse = Matrix(((0.6667, -2.98e-08, 0.0, 0.6667), (0.0, 0.6667, 0.0, 1.333), (-3.179e-07, 1.421e-14, 0.6667, -3.179e-07), (0.0, 0.0, 0.0, 1.0)))
ob_hud_c.location = (-0.1367, -2.022, 4.356)
ob_hud_c.scale = (0.2951, 0.2951, 0.2951)
ob_hud_c.color = (0.009721, 0.1946, 1.0, 1.0)
ob_hud_c.lineart.crease_threshold = 0.0
ob_hud_wave_name.parent = ob_hud_background
ob_hud_wave_name.matrix_parent_inverse = Matrix(((0.6667, -2.98e-08, 0.0, 0.6667), (0.0, 0.6667, 0.0, 1.333), (-3.179e-07, 1.421e-14, 0.6667, -3.179e-07), (0.0, 0.0, 0.0, 1.0)))
ob_hud_wave_name.location = (0.8957, -1.592, 4.361)
ob_hud_wave_name.scale = (0.09375, 0.09375, 0.09375)
ob_hud_wave_name.color = (0.009721, 0.1946, 1.0, 1.0)
ob_hud_wave_name.lineart.crease_threshold = 0.0
ob_hud_input_up.parent = ob_hud
ob_hud_input_up.matrix_parent_inverse = Matrix(((2.542, 0.0, -2.98e-08, 1.863), (0.0, 2.542, -1.192e-07, 6.297), (0.0, 0.0, 2.542, -14.76), (0.0, 0.0, 0.0, 1.0)))
ob_hud_input_up.location = (-2.216, -2.203, 5.808)
ob_hud_input_up.scale = (0.07868, 0.07868, 0.07868)
ob_hud_input_up.lineart.crease_threshold = 0.0
ob_hud_input_down.parent = ob_hud_input_up
ob_hud_input_down.matrix_parent_inverse = Matrix(((10.0, 0.0, 0.0, 23.84), (0.0, 10.0, 0.0, 4.866), (0.0, 0.0, 10.0, 0.0), (0.0, 0.0, 0.0, 1.0)))
ob_hud_input_down.location = (-2.384, -1.317, 0.0)
ob_hud_input_down.scale = (0.1, 0.1, 0.1)
ob_hud_input_down.lineart.crease_threshold = 0.0
ob_background.parent = ob_camera
ob_background.matrix_parent_inverse = Matrix(((1.0, 0.0, 0.0, -4.0), (0.0, 1.0, 0.0, -0.0), (0.0, 0.0, 1.0, -12.0), (0.0, 0.0, 0.0, 1.0)))
ob_background.location = (4.059, 0.0, -1.489)
ob_background.rotation_euler = (1.303e-06, -0.0, 0.0)
ob_background.scale = (5.12, 2.88, 3.2)
ob_background.lineart.crease_threshold = 0.0
ob_panel.parent = ob_camera
ob_panel.matrix_parent_inverse = Matrix(((1.0, 0.0, 0.0, -4.0), (-7.451e-09, 1.0, 0.0, 0.4527), (0.0, 0.0, 1.0, -12.0), (0.0, 0.0, 0.0, 1.0)))
ob_panel.location = (7.453, -1.728, -1.756)
ob_panel.hide_render = True
ob_panel.lineart.crease_threshold = 0.0
ob_center.location = (0.0, 0.0, 0.0)
ob_center.empty_image_offset = (0.0, 0.0)
ob_center.lineart.crease_threshold = 0.0
ob_text_003.location = (0.0, -0.1433, 0.0)
ob_text_003.scale = (0.4183, 0.4183, 0.4183)
ob_text_003.lineart.crease_threshold = 0.0
ob_asteroid.location = (2.741, 0.0, 0.0)
ob_asteroid.scale = (2.0, 2.0, 2.0)
ob_asteroid.lineart.crease_threshold = 0.0
ob_asteroid6.location = (5.5, 1.304, 0.0)
ob_asteroid6.scale = (2.0, 2.0, 2.0)
ob_asteroid6.lineart.crease_threshold = 0.0
ob_text_002.location = (0.2725, -2.046, -1.489)
ob_text_002.scale = (0.5, 0.5, 0.5)
ob_text_002.lineart.crease_threshold = 0.0
ob_stars.location = (3.478, -1.932, -1.489)
ob_stars.lineart.crease_threshold = 0.0
ob_particle3.location = (4.986, -1.002, 0.0)
ob_particle3.lineart.crease_threshold = 0.0
ob_particle2.location = (3.986, -1.002, 0.0)
ob_particle2.lineart.crease_threshold = 0.0
ob_particle1.location = (2.986, -1.002, 0.0)
ob_particle1.lineart.crease_threshold = 0.0
ob_text_001.location = (0.1186, -1.069, 0.0)
ob_text_001.scale = (0.4183, 0.4183, 0.4183)
ob_text_001.lineart.crease_threshold = 0.0
ob_text.location = (0.0, 1.27, 0.0)
ob_text.scale = (0.4183, 0.4183, 0.4183)
ob_text.lineart.crease_threshold = 0.0
ob_asteroid5.location = (5.0, 1.304, 0.0)
ob_asteroid5.scale = (2.0, 2.0, 2.0)
ob_asteroid5.lineart.crease_threshold = 0.0
ob_asteroid4.location = (4.5, 1.304, 0.0)
ob_asteroid4.scale = (2.0, 2.0, 2.0)
ob_asteroid4.lineart.crease_threshold = 0.0
ob_asteroid3.location = (4.0, 1.304, 0.0)
ob_asteroid3.scale = (2.0, 2.0, 2.0)
ob_asteroid3.lineart.crease_threshold = 0.0
ob_asteroid2.location = (3.5, 1.304, 0.0)
ob_asteroid2.scale = (2.0, 2.0, 2.0)
ob_asteroid2.hide_render = True
ob_asteroid2.lineart.crease_threshold = 0.0
ob_asteroid1.location = (3.0, 1.304, 0.0)
ob_asteroid1.scale = (2.0, 2.0, 2.0)
ob_asteroid1.lineart.crease_threshold = 0.0
ob_level05_001.location = (9.958, -18.0, 0.0)
ob_level05_001.lineart.crease_threshold = 0.0
ob_level04.location = (0.0, -12.8, 0.0)
ob_level04.scale = (1.6, 0.9, 1.0)
ob_level04.lineart.crease_threshold = 0.0
ob_level04_001.location = (10.48, -11.0, 0.0)
ob_level04_001.lineart.crease_threshold = 0.0
ob_level03_001.location = (10.78, -6.0, 0.0)
ob_level03_001.lineart.crease_threshold = 0.0
ob_level03.location = (0.0, -5.67, 0.0)
ob_level03.scale = (1.6, 0.9, 1.0)
ob_level03.lineart.crease_threshold = 0.0
ob_level05.location = (-1.518, -18.0, 0.0)
ob_level05.lineart.crease_threshold = 0.0
ob_level02.location = (0.0, 5.0, 0.0)
ob_level02.lineart.crease_threshold = 0.0
ob_level01.location = (0.0, 0.0, 0.0)
ob_level01.lineart.crease_threshold = 0.0
ob_input_twinkle_3.location = (3.587, -20.32, -1.489)
ob_input_twinkle_3.lineart.crease_threshold = 0.0
ob_input_twinkle_2.location = (1.787, -20.32, -1.489)
ob_input_twinkle_2.lineart.crease_threshold = 0.0
ob_input_twinkle_1.location = (-0.01288, -20.32, -1.489)
ob_input_twinkle_1.lineart.crease_threshold = 0.0
ob_player_scared_5.location = (4.178, -0.8155, -1.489)
ob_player_scared_5.lineart.crease_threshold = 0.0
ob_player_scared_4.location = (3.098, -0.7444, -1.489)
ob_player_scared_4.lineart.crease_threshold = 0.0
ob_player_scared_3.location = (1.998, -0.7444, -1.489)
ob_player_scared_3.lineart.crease_threshold = 0.0
ob_player_scared_2.location = (0.898, -0.7444, -1.489)
ob_player_scared_2.lineart.crease_threshold = 0.0
ob_player_scared_1_001.location = (-0.202, -0.7444, -1.489)
ob_player_scared_1_001.lineart.crease_threshold = 0.0
ob_asteroid_rotate_12.location = (11.63, -18.6, -0.5176)
ob_asteroid_rotate_12.lineart.crease_threshold = 0.0
ob_asteroid_rotate_11.location = (10.53, -18.6, -0.5176)
ob_asteroid_rotate_11.lineart.crease_threshold = 0.0
ob_asteroid_rotate_10.location = (9.428, -18.6, -0.5176)
ob_asteroid_rotate_10.lineart.crease_threshold = 0.0
ob_asteroid_rotate_9.location = (8.328, -18.6, -0.5176)
ob_asteroid_rotate_9.lineart.crease_threshold = 0.0
ob_asteroid_rotate_8.location = (7.228, -18.6, -0.5176)
ob_asteroid_rotate_8.lineart.crease_threshold = 0.0
ob_asteroid_rotate_7.location = (6.128, -18.6, -0.5176)
ob_asteroid_rotate_7.lineart.crease_threshold = 0.0
ob_asteroid_rotate_6.location = (5.028, -18.6, -0.5176)
ob_asteroid_rotate_6.lineart.crease_threshold = 0.0
ob_asteroid_rotate_5.location = (3.928, -18.6, -0.5176)
ob_asteroid_rotate_5.lineart.crease_threshold = 0.0
ob_asteroid_rotate_4.location = (2.828, -18.6, -0.5176)
ob_asteroid_rotate_4.lineart.crease_threshold = 0.0
ob_asteroid_rotate_3.location = (1.728, -18.6, -0.5176)
ob_asteroid_rotate_3.lineart.crease_threshold = 0.0
ob_asteroid_rotate_2.location = (0.6282, -18.6, -0.5176)
ob_asteroid_rotate_2.lineart.crease_threshold = 0.0
ob_asteroid_rotate_1.location = (-0.4718, -18.6, -0.5176)
ob_asteroid_rotate_1.lineart.crease_threshold = 0.0
ob_asteroid6_1.location = (1.095, -3.02, -0.1677)
ob_asteroid6_1.scale = (1.0, 1.0, 1.0)
ob_asteroid6_1.lineart.crease_threshold = 0.0
ob_stars_3_4.location = (3.355, -16.16, -1.711)
ob_stars_3_4.lineart.crease_threshold = 0.0
ob_stars_3_3.location = (2.255, -16.16, -1.711)
ob_stars_3_3.lineart.crease_threshold = 0.0
ob_stars_3_2.location = (1.155, -16.16, -1.711)
ob_stars_3_2.lineart.crease_threshold = 0.0
ob_stars_3_1.location = (0.05458, -16.16, -1.711)
ob_stars_3_1.lineart.crease_threshold = 0.0
ob_stars_2_4.location = (3.245, -14.42, -1.711)
ob_stars_2_4.lineart.crease_threshold = 0.0
ob_stars_2_3.location = (2.145, -14.42, -1.711)
ob_stars_2_3.lineart.crease_threshold = 0.0
ob_stars_2_2.location = (1.045, -14.42, -1.711)
ob_stars_2_2.lineart.crease_threshold = 0.0
ob_stars_2_1.location = (-0.05515, -14.42, -1.711)
ob_stars_2_1.lineart.crease_threshold = 0.0
ob_stars_1_4.location = (3.312, -12.34, -1.711)
ob_stars_1_4.lineart.crease_threshold = 0.0
ob_stars_1_3.location = (2.212, -12.34, -1.711)
ob_stars_1_3.lineart.crease_threshold = 0.0
ob_stars_1_2.location = (1.112, -12.34, -1.711)
ob_stars_1_2.lineart.crease_threshold = 0.0
ob_stars_1_1.location = (0.01226, -12.34, -1.711)
ob_stars_1_1.lineart.crease_threshold = 0.0
ob_parallax1_001.location = (0.0, -10.72, -0.2221)
ob_parallax1_001.lineart.crease_threshold = 0.0
ob_goal_001.location = (-0.4242, -9.101, -0.2221)
ob_goal_001.lineart.crease_threshold = 0.0
ob_player_happy_2.location = (0.7434, 0.9379, -0.02213)
ob_player_happy_2.lineart.crease_threshold = 0.0
ob_player_calc_3.location = (1.708, 2.146, -0.02213)
ob_player_calc_3.lineart.crease_threshold = 0.0
ob_player_calc_2.location = (0.7076, 2.146, -0.02213)
ob_player_calc_2.lineart.crease_threshold = 0.0
ob_asteroid5_1.location = (-0.3358, -7.844, -0.02213)
ob_asteroid5_1.scale = (0.75, 0.75, 0.75)
ob_asteroid5_1.lineart.crease_threshold = 0.0
ob_asteroid4_1.location = (-0.3865, -6.557, -0.02213)
ob_asteroid4_1.scale = (0.75, 0.75, 0.75)
ob_asteroid4_1.lineart.crease_threshold = 0.0
ob_asteroid3_1.location = (-0.3018, -5.305, -0.02213)
ob_asteroid3_1.scale = (0.75, 0.75, 0.75)
ob_asteroid3_1.lineart.crease_threshold = 0.0
ob_asteroid2_1.location = (-0.2171, -4.12, -0.02213)
ob_asteroid2_1.scale = (0.75, 0.75, 0.75)
ob_asteroid2_1.lineart.crease_threshold = 0.0
ob_asteroid1_1.location = (-0.1662, -2.936, -0.02213)
ob_asteroid1_1.scale = (0.75, 0.75, 0.75)
ob_asteroid1_1.lineart.crease_threshold = 0.0
ob_prize_3.location = (1.134, -1.819, -0.02213)
ob_prize_3.lineart.crease_threshold = 0.0
ob_prize_2.location = (0.3678, -1.819, -0.02213)
ob_prize_2.lineart.crease_threshold = 0.0
ob_prize_1.location = (-0.3989, -1.819, -0.02213)
ob_prize_1.lineart.crease_threshold = 0.0
ob_player_happy_1.location = (-0.2566, 0.9379, -0.02213)
ob_player_happy_1.lineart.crease_threshold = 0.0
ob_player_calc_1.location = (-0.2924, 2.146, -0.02213)
ob_player_calc_1.lineart.crease_threshold = 0.0
ob_togglebutton.location = (0.0, 0.0, 0.0)
ob_togglebutton.lineart.crease_threshold = 0.0

# ---- collection membership
col_collection_1.objects.link(ob_main_title)
col_collection_1.objects.link(ob_main_play)
col_collection_1.objects.link(ob_goal)
col_collection_1.objects.link(ob_goal_1)
col_collection_1.objects.link(ob_player)
col_collection_1.objects.link(ob_player_trail)
col_collection_1.objects.link(ob_player_1)
col_collection_1.objects.link(ob_player_dead)
col_collection_1.objects.link(ob_camera)
col_collection_1.objects.link(ob_parallax1_002)
col_collection_1.objects.link(ob_parallax1)
col_collection_1.objects.link(ob_hud)
col_collection_1.objects.link(ob_hud_background)
col_collection_1.objects.link(ob_input)
col_collection_1.objects.link(ob_hud_a)
col_collection_1.objects.link(ob_hud_b)
col_collection_1.objects.link(ob_hud_c)
col_collection_1.objects.link(ob_hud_wave_name)
col_collection_1.objects.link(ob_hud_input_up)
col_collection_1.objects.link(ob_hud_input_down)
col_collection_1.objects.link(ob_background)
col_collection_1.objects.link(ob_panel)
col_collection_1.objects.link(ob_center)
col_collection_2.objects.link(ob_text_003)
col_collection_2.objects.link(ob_asteroid)
col_collection_2.objects.link(ob_asteroid6)
col_collection_2.objects.link(ob_text_002)
col_collection_2.objects.link(ob_stars)
col_collection_2.objects.link(ob_particle3)
col_collection_2.objects.link(ob_particle2)
col_collection_2.objects.link(ob_particle1)
col_collection_2.objects.link(ob_text_001)
col_collection_2.objects.link(ob_text)
col_collection_2.objects.link(ob_asteroid5)
col_collection_2.objects.link(ob_asteroid4)
col_collection_2.objects.link(ob_asteroid3)
col_collection_2.objects.link(ob_asteroid2)
col_collection_2.objects.link(ob_asteroid1)
col_collection_3.objects.link(ob_level05_001)
col_collection_3.objects.link(ob_level04)
col_collection_3.objects.link(ob_level04_001)
col_collection_3.objects.link(ob_level03_001)
col_collection_3.objects.link(ob_level03)
col_collection_3.objects.link(ob_level05)
col_collection_3.objects.link(ob_level02)
col_collection_3.objects.link(ob_level01)
col_collection_4.objects.link(ob_input_twinkle_3)
col_collection_4.objects.link(ob_input_twinkle_2)
col_collection_4.objects.link(ob_input_twinkle_1)
col_collection_4.objects.link(ob_player_scared_5)
col_collection_4.objects.link(ob_player_scared_4)
col_collection_4.objects.link(ob_player_scared_3)
col_collection_4.objects.link(ob_player_scared_2)
col_collection_4.objects.link(ob_player_scared_1_001)
col_collection_4.objects.link(ob_asteroid_rotate_12)
col_collection_4.objects.link(ob_asteroid_rotate_11)
col_collection_4.objects.link(ob_asteroid_rotate_10)
col_collection_4.objects.link(ob_asteroid_rotate_9)
col_collection_4.objects.link(ob_asteroid_rotate_8)
col_collection_4.objects.link(ob_asteroid_rotate_7)
col_collection_4.objects.link(ob_asteroid_rotate_6)
col_collection_4.objects.link(ob_asteroid_rotate_5)
col_collection_4.objects.link(ob_asteroid_rotate_4)
col_collection_4.objects.link(ob_asteroid_rotate_3)
col_collection_4.objects.link(ob_asteroid_rotate_2)
col_collection_4.objects.link(ob_asteroid_rotate_1)
col_collection_4.objects.link(ob_asteroid6_1)
col_collection_4.objects.link(ob_stars_3_4)
col_collection_4.objects.link(ob_stars_3_3)
col_collection_4.objects.link(ob_stars_3_2)
col_collection_4.objects.link(ob_stars_3_1)
col_collection_4.objects.link(ob_stars_2_4)
col_collection_4.objects.link(ob_stars_2_3)
col_collection_4.objects.link(ob_stars_2_2)
col_collection_4.objects.link(ob_stars_2_1)
col_collection_4.objects.link(ob_stars_1_4)
col_collection_4.objects.link(ob_stars_1_3)
col_collection_4.objects.link(ob_stars_1_2)
col_collection_4.objects.link(ob_stars_1_1)
col_collection_4.objects.link(ob_parallax1_001)
col_collection_4.objects.link(ob_goal_001)
col_collection_4.objects.link(ob_player_happy_2)
col_collection_4.objects.link(ob_player_calc_3)
col_collection_4.objects.link(ob_player_calc_2)
col_collection_4.objects.link(ob_asteroid5_1)
col_collection_4.objects.link(ob_asteroid4_1)
col_collection_4.objects.link(ob_asteroid3_1)
col_collection_4.objects.link(ob_asteroid2_1)
col_collection_4.objects.link(ob_asteroid1_1)
col_collection_4.objects.link(ob_prize_3)
col_collection_4.objects.link(ob_prize_2)
col_collection_4.objects.link(ob_prize_1)
col_collection_4.objects.link(ob_player_happy_1)
col_collection_4.objects.link(ob_player_calc_1)
col_collection_5.objects.link(ob_togglebutton)

# ---- scene / render settings (as saved in the file)
scene.camera = ob_camera
scene.frame_start = 1; scene.frame_end = 100; scene.frame_set(0)
scene.render.engine = 'BLENDER_EEVEE_NEXT'
scene.render.resolution_percentage = 50
scene.render.dither_intensity = 0.0
scene.cycles.use_denoising = False
scene.cycles.samples = 128
scene.cycles.sampling_pattern = 'TABULATED_SOBOL'
scene.cycles.light_sampling_threshold = 0.0
scene.cycles.use_adaptive_sampling = False
scene.cycles.use_light_tree = False
scene.cycles.blur_glossy = 0.0
scene.cycles.sample_clamp_indirect = 0.0
scene.view_settings.view_transform = 'Standard'
bpy.context.view_layer.update()

# ---- added for rendering (the .blend has no usable light): sun
light_auto_sun = bpy.data.lights.new('AutoSun', 'SUN')
light_auto_sun.energy = 3.0
light_auto_sun.angle = 0.0523599
ob_auto_sun = bpy.data.objects.new('AutoSun', light_auto_sun)
scene.collection.objects.link(ob_auto_sun)
ob_auto_sun.rotation_euler = (0.872665, 0.174533, 0.523599)
bpy.context.view_layer.update()
